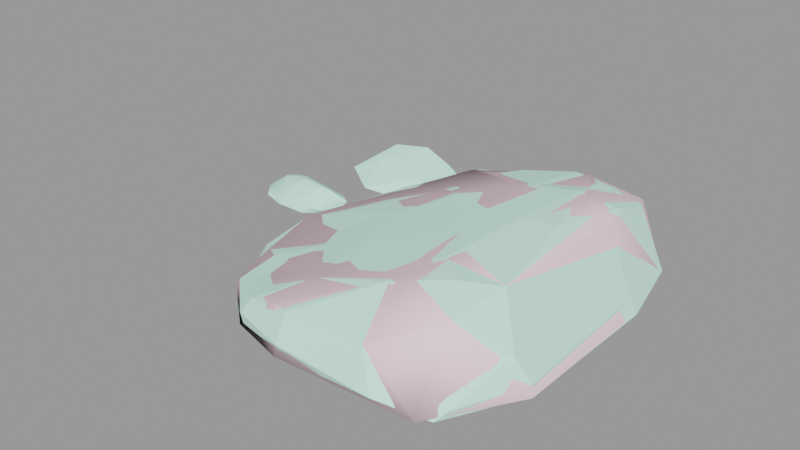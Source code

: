# Source: rock_worn_cluster001.blend  (saved by Blender 2.92.15; exported with 4.5.12 LTS)
import bpy
from mathutils import Matrix  # noqa: F401  (used for matrix-valued properties, if any)

bpy.ops.wm.read_factory_settings(use_empty=True)
scene = bpy.context.scene
scene.name = 'rock_worn_cluster001.qc'

# ---- collections
col_rock_worn_cluster001 = bpy.data.collections.new('rock_worn_cluster001'); scene.collection.children.link(col_rock_worn_cluster001)

# ---- materials (node trees are filled in below, after node groups)
mat_rock_worn001 = bpy.data.materials.new('rock_worn001')
mat_rock_worn001.use_transparent_shadow = False
mat_rock_worn001.diffuse_color = (0.6133, 0.995, 0.8139, 1.0)
mat_phy = bpy.data.materials.new('  phy')
mat_phy.use_transparent_shadow = False
mat_phy.diffuse_color = (0.9765, 0.7153, 0.7814, 1.0)

# ---- material node trees

# ---- meshes
me_rock_worn_cluster001 = bpy.data.meshes.new('rock_worn_cluster001')
me_rock_worn_cluster001.from_pydata([(16.74, -2.145, 0.1327), (15.59, 3.8, 0.1429), (18.19, 1.288, 1.087), (9.047, 12.11, 1.579), (8.844, 9.512, 0.08342), (3.304, 10.5, 1.031), (11.72, 9.756, 0.1264), (-6.968, 2.212, -0.09019), (-7.498, 1.025, -0.1557), (-7.294, 2.626, -0.09342), (-6.954, 1.717, -0.09485), (-7.529, 0.245, 0.4065), (-8.961, -0.08464, -0.1268), (-7.044, 0.56, 0.4635), (-6.74, 0.9679, 0.6584), (-6.5, 2.27, 0.699), (-8.235, 0.7824, 1.151), (-8.54, 0.226, 0.4103), (-11.41, 0.3018, 0.1234), (-11.21, -0.1966, -0.03164), (4.737, 8.738, 0.009407), (-12.38, 3.238, -0.02046), (12.93, 10.73, 3.829), (8.893, 11.97, 3.343), (8.819, 8.906, 5.241), (2.879, -2.468, 4.667), (6.28, -1.414, 5.59), (4.665, 0.6734, 5.181), (4.605, -9.383, 5.149), (8.781, 3.629, 6.114), (8.565, -2.085, 6.124), (12.36, 3.39, 6.838), (11.48, -2.07, 6.783), (8.434, -6.135, 6.075), (10.95, -8.325, 6.641), (8.126, -10.59, 5.995), (9.85, -12.31, 6.356), (5.093, -13.11, 5.213), (1.91, -8.272, 4.277), (1.809, -2.604, 4.307), (0.2313, -5.707, 3.717), (-2.411, -2.674, 3.013), (-2.305, -6.895, 2.664), (-5.557, -2.801, 1.701), (-4.313, -8.059, 2.017), (14.19, -1.82, 7.04), (16.99, 6.73, 1.334), (17.67, 1.351, 1.975), (16.53, 1.661, 3.898), (2.928, 2.395, 4.548), (0.6784, 3.027, 3.636), (2.804, 6.834, 4.002), (4.954, 8.166, 4.505), (-2.032, 3.876, 2.674), (-3.118, 3.122, 0.6561), (-5.898, -2.662, 0.5208), (1.717, 9.314, 0.4179), (2.498, 7.583, 0.08177), (-2.637, -2.484, 0.0383), (6.537, -12.96, 0.559), (10.68, -12.65, 0.4522), (6.36, -17.02, 2.245), (15.69, -15.55, 1.551), (-6.009, 11.28, 2.197), (-8.234, 8.312, 1.619), (-6.462, 8.866, 1.618), (-8.403, 10.33, 2.146), (-10.18, 7.17, 0.7599), (0.4871, -10.81, 3.675), (2.53, -11.82, 4.287), (-1.37, -9.952, 3.145), (15.42, -9.016, 6.646), (14.52, 4.76, 5.763), (14.16, 8.523, 4.52), (11.29, 8.085, 5.484), (17.24, -10.58, 3.762), (18.23, -10.21, 2.158), (-5.709, 13.08, 0.4579), (-10.27, 9.283, 0.8012), (-9.674, 8.271, -0.02124), (-9.947, 10.04, 0.6277), (-9.076, 9.547, -0.03733), (-9.485, 10.83, 0.5933), (-8.109, 11.03, -0.0436), (-8.62, 11.7, 0.6113), (-6.308, 12.37, 0.07899), (-7.974, 12.44, 0.7897), (-7.526, 5.433, 0.3522), (-3.538, 6.425, -0.1115), (-4.544, 7.868, 1.121), (-2.149, 8.09, 0.7164), (10.55, -7.151, -0.04764), (3.32, -6.996, -0.06506), (8.029, 1.561, -0.006049), (12.59, 2.708, -0.08117), (13.78, 8.355, 0.1692), (15.5, -9.724, 0.3338), (13.79, -12.03, 0.4552), (-1.209, -8.791, 0.1875), (0.3623, -11.24, 0.5317), (2.634, -11.84, 0.4954), (-13.16, 0.5198, -0.1212), (-13.79, 2.582, 0.09992), (-12.59, 2.18, 1.11), (-12.68, 3.606, 0.6336), (-11.15, 3.039, 1.034), (-10.48, 2.082, 1.446), (-10.97, 1.296, 1.142), (-10.94, 4.315, -0.275), (-7.917, 3.398, 0.3129), (-9.474, 7.507, -0.04739), (-8.818, 6.972, -0.07383), (-2.982, 8.777, 0.001087), (14.69, 8.788, 0.6141), (-3.666, 10.81, 1.594), (-1.93, 10.89, 0.3561), (-4.362, 12.62, 0.1517), (-3.233, 11.27, 0.13), (-5.134, -7.945, 0.8266), (2.39, -16.22, 2.187), (-1.423, -12.98, 2.126), (6.066, -17.34, 3.171), (2.305, -15.43, 3.868), (-1.452, -13.02, 2.709), (4.269, 10.07, 3.144), (1.118, 8.543, 3.344), (3.243, 10.42, 2.279), (-3.743, 11.84, 0.7045), (3.701, 1.047, -0.1945), (-7.869, 1.717, 1.478), (18.21, -9.943, 1.267), (16.14, -14.8, 2.06), (12.74, -17.17, 2.607), (11.46, -16.19, 4.877), (5.89, -16.33, 4.756), (-13.56, 1.207, 0.2922), (12.95, -10.51, 6.811), (1.322, 9.161, 1.645), (12.71, 11.44, 1.634), (-2.894, -9.877, 1.576), (14.7, -12.72, 5.937), (14.87, -13.5, 3.929), (15.53, 8.161, 1.733), (12.83, 11.25, 2.737), (2.05, -16.22, 3.188)], [], [(0, 1, 2), (3, 4, 5), (4, 3, 6), (7, 8, 9), (7, 10, 8), (11, 12, 8), (8, 13, 11), (13, 8, 10), (10, 14, 13), (14, 10, 15), (14, 15, 16), (16, 13, 14), (16, 11, 13), (16, 17, 11), (16, 18, 17), (18, 19, 17), (17, 19, 12), (12, 11, 17), (20, 5, 4), (9, 19, 21), (9, 8, 19), (12, 19, 8), (22, 23, 24), (25, 26, 27), (28, 26, 25), (26, 29, 27), (29, 26, 30), (31, 29, 30), (32, 31, 30), (33, 32, 30), (34, 32, 33), (34, 33, 35), (36, 34, 35), (36, 35, 37), (28, 37, 35), (33, 28, 35), (28, 33, 26), (26, 33, 30), (28, 38, 37), (28, 25, 38), (39, 38, 25), (38, 39, 40), (39, 41, 40), (41, 42, 40), (41, 43, 42), (44, 42, 43), (32, 45, 31), (46, 47, 2), (47, 46, 48), (49, 50, 41), (51, 50, 49), (52, 49, 29), (52, 51, 49), (29, 49, 27), (41, 39, 49), (49, 39, 27), (39, 25, 27), (43, 53, 54), (54, 55, 43), (56, 57, 54), (58, 54, 57), (58, 55, 54), (59, 60, 61), (60, 62, 61), (63, 64, 65), (63, 66, 64), (64, 66, 67), (68, 69, 38), (38, 70, 68), (48, 45, 71), (45, 48, 72), (31, 72, 73), (73, 74, 31), (48, 75, 76), (71, 75, 48), (76, 47, 48), (63, 77, 66), (44, 38, 42), (70, 38, 44), (78, 79, 67), (79, 78, 80), (80, 81, 79), (81, 80, 82), (82, 83, 81), (83, 82, 84), (84, 85, 83), (85, 84, 86), (86, 77, 85), (86, 66, 77), (66, 86, 84), (66, 84, 82), (66, 82, 80), (66, 80, 78), (78, 67, 66), (87, 88, 89), (89, 88, 90), (64, 67, 87), (91, 92, 93), (94, 91, 93), (93, 4, 94), (4, 6, 94), (6, 95, 94), (95, 1, 94), (1, 0, 94), (96, 97, 91), (97, 60, 91), (98, 92, 99), (100, 99, 92), (100, 92, 59), (59, 92, 91), (60, 59, 91), (19, 101, 21), (102, 21, 101), (102, 103, 104), (104, 103, 105), (105, 103, 106), (106, 103, 107), (21, 108, 9), (108, 109, 9), (110, 111, 67), (111, 87, 67), (110, 85, 111), (111, 85, 112), (83, 85, 81), (81, 85, 110), (112, 88, 111), (88, 87, 111), (1, 113, 2), (89, 114, 65), (65, 114, 63), (115, 90, 112), (58, 98, 55), (85, 116, 112), (116, 117, 112), (116, 85, 77), (55, 98, 118), (110, 79, 81), (43, 41, 50), (110, 67, 79), (100, 119, 99), (59, 61, 100), (119, 120, 99), (87, 89, 64), (64, 89, 65), (63, 114, 77), (61, 119, 100), (115, 114, 90), (90, 114, 89), (117, 115, 112), (119, 61, 121), (88, 112, 90), (38, 69, 37), (37, 69, 122), (123, 122, 69), (42, 38, 40), (124, 125, 51), (115, 117, 116), (124, 23, 126), (116, 127, 115), (127, 114, 115), (127, 77, 114), (77, 127, 116), (58, 57, 128), (57, 20, 128), (4, 93, 20), (20, 93, 128), (97, 96, 62), (107, 129, 106), (107, 16, 129), (129, 16, 15), (96, 130, 62), (107, 18, 16), (96, 0, 130), (109, 108, 105), (105, 108, 104), (129, 15, 109), (0, 2, 130), (102, 104, 21), (130, 2, 47), (101, 19, 18), (60, 97, 62), (7, 15, 10), (62, 131, 132), (109, 105, 129), (129, 105, 106), (107, 103, 18), (132, 121, 61), (108, 21, 104), (133, 134, 121), (7, 9, 15), (9, 109, 15), (101, 135, 102), (135, 103, 102), (135, 18, 103), (18, 135, 101), (34, 36, 136), (43, 50, 53), (22, 74, 73), (125, 137, 53), (6, 138, 95), (51, 125, 50), (53, 50, 125), (139, 44, 118), (138, 113, 95), (43, 55, 118), (3, 138, 6), (76, 75, 131), (138, 3, 23), (75, 71, 140), (57, 56, 20), (141, 75, 140), (56, 5, 20), (48, 46, 72), (5, 56, 137), (73, 72, 46), (98, 58, 92), (128, 92, 58), (96, 91, 0), (0, 91, 94), (93, 92, 128), (142, 73, 46), (1, 95, 113), (2, 113, 46), (75, 141, 131), (113, 142, 46), (99, 120, 98), (23, 3, 126), (3, 5, 126), (137, 126, 5), (120, 139, 98), (23, 143, 138), (98, 139, 118), (143, 23, 22), (139, 120, 123), (142, 143, 22), (70, 123, 68), (68, 123, 69), (44, 43, 118), (142, 22, 73), (144, 123, 120), (29, 31, 74), (120, 119, 144), (74, 24, 29), (124, 126, 125), (126, 137, 125), (76, 131, 62), (71, 45, 34), (32, 34, 45), (71, 34, 136), (62, 130, 76), (140, 71, 136), (53, 137, 54), (36, 140, 136), (137, 56, 54), (121, 134, 144), (134, 122, 144), (144, 122, 123), (132, 131, 133), (121, 132, 133), (131, 141, 133), (134, 133, 36), (134, 37, 122), (36, 37, 134), (45, 72, 31), (36, 133, 141), (29, 24, 52), (141, 140, 36), (24, 74, 22), (61, 62, 132), (143, 142, 113), (47, 76, 130), (113, 138, 143), (52, 24, 124), (24, 23, 124), (52, 124, 51), (123, 70, 139), (121, 144, 119), (70, 44, 139)])
me_rock_worn_cluster001.polygons.foreach_set('use_smooth', [True] * 278)
_k = set([(0, 1), (0, 2), (0, 94), (0, 96), (0, 130), (1, 2), (1, 95), (1, 113), (2, 46), (2, 47), (2, 113), (2, 130), (3, 5), (3, 6), (3, 23), (3, 138), (4, 5), (4, 6), (4, 20), (4, 93), (5, 20), (5, 56), (5, 126), (5, 137), (6, 94), (6, 95), (6, 138), (7, 9), (7, 10), (7, 15), (8, 9), (8, 10), (8, 12), (9, 21), (9, 109), (10, 15), (11, 13), (11, 17), (12, 19), (15, 16), (15, 109), (15, 129), (16, 18), (16, 107), (18, 19), (18, 101), (18, 103), (18, 107), (19, 21), (19, 101), (20, 56), (20, 57), (20, 128), (21, 102), (21, 104), (21, 108), (22, 23), (22, 24), (22, 73), (22, 74), (22, 142), (22, 143), (23, 24), (23, 124), (23, 126), (23, 138), (23, 143), (24, 29), (24, 52), (24, 74), (25, 27), (25, 28), (25, 39), (26, 27), (26, 30), (27, 29), (27, 39), (28, 37), (29, 31), (29, 49), (29, 52), (29, 74), (31, 32), (31, 45), (31, 72), (31, 74), (32, 34), (32, 45), (34, 36), (34, 71), (34, 136), (36, 37), (36, 133), (36, 134), (36, 136), (36, 140), (36, 141), (37, 38), (37, 122), (37, 134), (38, 39), (38, 40), (38, 42), (38, 69), (38, 70), (39, 40), (39, 41), (40, 41), (40, 42), (41, 43), (41, 49), (41, 50), (42, 44), (43, 44), (43, 50), (43, 53), (43, 55), (43, 118), (44, 70), (44, 118), (44, 139), (45, 71), (45, 72), (46, 48), (46, 72), (46, 73), (46, 113), (46, 142), (47, 48), (47, 76), (47, 130), (48, 71), (48, 72), (48, 76), (49, 51), (50, 51), (50, 53), (51, 52), (51, 124), (51, 125), (52, 124), (53, 54), (53, 125), (53, 137), (54, 55), (54, 56), (54, 137), (55, 58), (55, 98), (55, 118), (56, 57), (56, 137), (57, 58), (58, 98), (58, 128), (59, 60), (59, 61), (59, 91), (59, 100), (60, 62), (60, 91), (60, 97), (61, 62), (61, 100), (61, 119), (61, 121), (61, 132), (62, 76), (62, 96), (62, 97), (62, 130), (62, 131), (62, 132), (63, 64), (63, 65), (63, 66), (63, 77), (63, 114), (64, 65), (64, 67), (64, 87), (65, 89), (66, 67), (66, 77), (67, 79), (67, 87), (67, 110), (68, 69), (68, 70), (69, 123), (70, 123), (70, 139), (71, 75), (71, 136), (71, 140), (72, 73), (73, 74), (73, 142), (75, 76), (75, 131), (75, 140), (75, 141), (76, 130), (76, 131), (77, 85), (77, 114), (77, 116), (79, 81), (79, 110), (80, 82), (81, 83), (81, 110), (82, 84), (83, 85), (85, 110), (85, 112), (85, 116), (87, 88), (87, 89), (87, 111), (88, 90), (88, 112), (89, 90), (89, 114), (90, 112), (90, 115), (91, 92), (91, 94), (91, 96), (92, 93), (92, 98), (92, 128), (93, 128), (95, 113), (95, 138), (96, 97), (96, 130), (98, 99), (98, 118), (98, 120), (98, 139), (99, 100), (99, 119), (99, 120), (100, 119), (101, 135), (102, 103), (102, 104), (103, 105), (103, 107), (104, 105), (104, 108), (105, 106), (105, 109), (106, 107), (106, 129), (107, 129), (108, 109), (109, 129), (110, 111), (111, 112), (112, 115), (112, 117), (113, 138), (113, 142), (113, 143), (114, 115), (115, 117), (116, 117), (116, 127), (118, 139), (119, 120), (119, 121), (119, 144), (120, 123), (120, 139), (120, 144), (121, 132), (121, 133), (121, 134), (121, 144), (122, 123), (122, 134), (122, 144), (123, 139), (123, 144), (124, 125), (124, 126), (125, 137), (126, 137), (131, 132), (131, 133), (131, 141), (132, 133), (133, 134), (133, 141), (136, 140), (138, 143), (140, 141), (142, 143)])
me_rock_worn_cluster001.attributes.new('sharp_edge', 'BOOLEAN', 'EDGE').data.foreach_set('value', [ (min(e.vertices), max(e.vertices)) in _k for e in me_rock_worn_cluster001.edges])
_uv = me_rock_worn_cluster001.uv_layers.new(name='UVMap')
_uv.uv.foreach_set('vector', [0.3134, 0.8991, 0.2635, 0.8236, 0.3172, 0.8528, 0.3442, 0.64, 0.3238, 0.5803, 0.4317, 0.6061, 0.3238, 0.5803, 0.3442, 0.64, 0.2661, 0.645, 0.7436, 0.04606, 0.7703, 0.03711, 0.7416, 0.0563, 0.7436, 0.04606, 0.7512, 0.03901, 0.7703, 0.03711, 0.6323, 0.07538, 0.5865, 0.103, 0.6128, 0.04154, 0.6128, 0.04154, 0.6416, 0.06217, 0.6323, 0.07538, 0.6416, 0.06217, 0.6128, 0.04154, 0.6569, 0.02476, 0.6569, 0.02476, 0.6529, 0.05391, 0.6416, 0.06217, 0.6529, 0.05391, 0.6569, 0.02476, 0.6811, 0.06105, 0.6529, 0.05391, 0.6811, 0.06105, 0.6522, 0.09162, 0.6522, 0.09162, 0.6416, 0.06217, 0.6529, 0.05391, 0.6522, 0.09162, 0.6323, 0.07538, 0.6416, 0.06217, 0.6522, 0.09162, 0.6188, 0.09926, 0.6323, 0.07538, 0.6522, 0.09162, 0.6146, 0.1655, 0.6188, 0.09926, 0.6146, 0.1655, 0.5986, 0.1598, 0.6188, 0.09926, 0.6188, 0.09926, 0.5986, 0.1598, 0.5865, 0.103, 0.5865, 0.103, 0.6323, 0.07538, 0.6188, 0.09926, 0.4128, 0.5532, 0.4317, 0.6061, 0.3238, 0.5803, 0.7416, 0.0563, 0.8411, 0.07402, 0.8021, 0.1371, 0.7416, 0.0563, 0.7703, 0.03711, 0.8411, 0.07402, 0.8084, 0.04307, 0.8411, 0.07402, 0.7703, 0.03711, 0.3633, 0.734, 0.3783, 0.6975, 0.4091, 0.74, 0.494, 0.7776, 0.4668, 0.7836, 0.4679, 0.7647, 0.5032, 0.8268, 0.4668, 0.7836, 0.494, 0.7776, 0.4668, 0.7836, 0.4328, 0.77, 0.4679, 0.7647, 0.4328, 0.77, 0.4668, 0.7836, 0.457, 0.7954, 0.4197, 0.7856, 0.4328, 0.77, 0.457, 0.7954, 0.443, 0.8046, 0.4197, 0.7856, 0.457, 0.7954, 0.4689, 0.8171, 0.443, 0.8046, 0.457, 0.7954, 0.4632, 0.8318, 0.443, 0.8046, 0.4689, 0.8171, 0.4632, 0.8318, 0.4689, 0.8171, 0.4831, 0.8402, 0.478, 0.8539, 0.4632, 0.8318, 0.4831, 0.8402, 0.478, 0.8539, 0.4831, 0.8402, 0.5098, 0.8531, 0.5032, 0.8268, 0.5098, 0.8531, 0.4831, 0.8402, 0.4689, 0.8171, 0.5032, 0.8268, 0.4831, 0.8402, 0.5032, 0.8268, 0.4689, 0.8171, 0.4668, 0.7836, 0.4668, 0.7836, 0.4689, 0.8171, 0.457, 0.7954, 0.5032, 0.8268, 0.52, 0.8123, 0.5098, 0.8531, 0.5032, 0.8268, 0.494, 0.7776, 0.52, 0.8123, 0.5007, 0.7744, 0.52, 0.8123, 0.494, 0.7776, 0.52, 0.8123, 0.5007, 0.7744, 0.5257, 0.7883, 0.5007, 0.7744, 0.5356, 0.7565, 0.5257, 0.7883, 0.5356, 0.7565, 0.5552, 0.786, 0.5257, 0.7883, 0.5356, 0.7565, 0.5699, 0.7409, 0.5552, 0.786, 0.5775, 0.7874, 0.5552, 0.786, 0.5699, 0.7409, 0.443, 0.8046, 0.4308, 0.8084, 0.4197, 0.7856, 0.3087, 0.785, 0.337, 0.8391, 0.3172, 0.8528, 0.337, 0.8391, 0.3087, 0.785, 0.3713, 0.8167, 0.4724, 0.7445, 0.4883, 0.7285, 0.5356, 0.7565, 0.455, 0.7128, 0.4883, 0.7285, 0.4724, 0.7445, 0.4362, 0.7195, 0.4724, 0.7445, 0.4328, 0.77, 0.4362, 0.7195, 0.455, 0.7128, 0.4724, 0.7445, 0.4328, 0.77, 0.4724, 0.7445, 0.4679, 0.7647, 0.5356, 0.7565, 0.5007, 0.7744, 0.4724, 0.7445, 0.4724, 0.7445, 0.5007, 0.7744, 0.4679, 0.7647, 0.5007, 0.7744, 0.494, 0.7776, 0.4679, 0.7647, 0.5699, 0.7409, 0.51, 0.7076, 0.5531, 0.6825, 0.5531, 0.6825, 0.5916, 0.7266, 0.5699, 0.7409, 0.4899, 0.6039, 0.5289, 0.597, 0.5531, 0.6825, 0.6161, 0.6945, 0.5531, 0.6825, 0.5289, 0.597, 0.6161, 0.6945, 0.5916, 0.7266, 0.5531, 0.6825, 0.5576, 0.9632, 0.4959, 0.9819, 0.5311, 0.923, 0.4959, 0.9819, 0.4473, 0.9437, 0.5311, 0.923, 0.3607, 0.1517, 0.3657, 0.1188, 0.3777, 0.1375, 0.3607, 0.1517, 0.3529, 0.1339, 0.3657, 0.1188, 0.3657, 0.1188, 0.3529, 0.1339, 0.3624, 0.07903, 0.5412, 0.828, 0.527, 0.8408, 0.52, 0.8123, 0.52, 0.8123, 0.5546, 0.8143, 0.5412, 0.828, 0.3713, 0.8167, 0.4308, 0.8084, 0.4495, 0.8456, 0.4308, 0.8084, 0.3713, 0.8167, 0.3997, 0.7839, 0.4197, 0.7856, 0.3997, 0.7839, 0.3739, 0.7587, 0.3739, 0.7587, 0.4004, 0.7551, 0.4197, 0.7856, 0.3713, 0.8167, 0.4212, 0.8848, 0.4003, 0.9074, 0.4495, 0.8456, 0.4212, 0.8848, 0.3713, 0.8167, 0.4003, 0.9074, 0.337, 0.8391, 0.3713, 0.8167, 0.3607, 0.1517, 0.3243, 0.1791, 0.3529, 0.1339, 0.5775, 0.7874, 0.52, 0.8123, 0.5552, 0.786, 0.5546, 0.8143, 0.52, 0.8123, 0.5775, 0.7874, 0.3409, 0.09629, 0.3374, 0.06442, 0.3624, 0.07903, 0.3374, 0.06442, 0.3409, 0.09629, 0.3307, 0.1052, 0.3307, 0.1052, 0.3063, 0.08342, 0.3374, 0.06442, 0.3063, 0.08342, 0.3307, 0.1052, 0.3247, 0.1176, 0.3247, 0.1176, 0.2891, 0.1261, 0.3063, 0.08342, 0.2891, 0.1261, 0.3247, 0.1176, 0.3203, 0.1338, 0.3203, 0.1338, 0.2979, 0.1724, 0.2891, 0.1261, 0.2979, 0.1724, 0.3203, 0.1338, 0.3229, 0.15, 0.3229, 0.15, 0.3243, 0.1791, 0.2979, 0.1724, 0.3229, 0.15, 0.3529, 0.1339, 0.3243, 0.1791, 0.3529, 0.1339, 0.3229, 0.15, 0.3203, 0.1338, 0.3529, 0.1339, 0.3203, 0.1338, 0.3247, 0.1176, 0.3529, 0.1339, 0.3247, 0.1176, 0.3307, 0.1052, 0.3529, 0.1339, 0.3307, 0.1052, 0.3409, 0.09629, 0.3409, 0.09629, 0.3624, 0.07903, 0.3529, 0.1339, 0.4196, 0.08887, 0.4634, 0.1363, 0.4089, 0.1501, 0.4089, 0.1501, 0.4634, 0.1363, 0.4346, 0.1872, 0.3657, 0.1188, 0.3624, 0.07903, 0.4196, 0.08887, 0.6864, 0.577, 0.6623, 0.6421, 0.6064, 0.5747, 0.6113, 0.53, 0.6864, 0.577, 0.6064, 0.5747, 0.6064, 0.5747, 0.5428, 0.5446, 0.6113, 0.53, 0.5428, 0.5446, 0.5498, 0.5176, 0.6113, 0.53, 0.5498, 0.5176, 0.5679, 0.5026, 0.6113, 0.53, 0.5679, 0.5026, 0.6116, 0.4991, 0.6113, 0.53, 0.6116, 0.4991, 0.6648, 0.5061, 0.6113, 0.53, 0.7242, 0.5391, 0.7383, 0.5614, 0.6864, 0.577, 0.7383, 0.5614, 0.7339, 0.5917, 0.6864, 0.577, 0.6633, 0.6888, 0.6623, 0.6421, 0.6903, 0.6825, 0.7021, 0.6632, 0.6903, 0.6825, 0.6623, 0.6421, 0.7021, 0.6632, 0.6623, 0.6421, 0.7239, 0.6307, 0.7239, 0.6307, 0.6623, 0.6421, 0.6864, 0.577, 0.7339, 0.5917, 0.7239, 0.6307, 0.6864, 0.577, 0.8411, 0.07402, 0.8572, 0.1113, 0.8021, 0.1371, 0.8318, 0.1502, 0.8021, 0.1371, 0.8572, 0.1113, 0.7012, 0.2308, 0.6841, 0.1605, 0.715, 0.1713, 0.715, 0.1713, 0.6841, 0.1605, 0.6969, 0.1402, 0.6969, 0.1402, 0.6841, 0.1605, 0.6766, 0.1287, 0.6766, 0.1287, 0.6841, 0.1605, 0.6644, 0.1381, 0.8021, 0.1371, 0.7632, 0.1322, 0.7416, 0.0563, 0.7632, 0.1322, 0.7206, 0.07732, 0.7416, 0.0563, 0.3597, 0.05251, 0.3886, 0.05348, 0.3624, 0.07903, 0.3886, 0.05348, 0.4196, 0.08887, 0.3624, 0.07903, 0.4416, 0.05045, 0.5191, 0.05838, 0.4387, 0.06252, 0.4387, 0.06252, 0.5191, 0.05838, 0.4936, 0.1253, 0.4925, 0.04379, 0.5191, 0.05838, 0.4688, 0.04176, 0.4688, 0.04176, 0.5191, 0.05838, 0.4416, 0.05045, 0.4936, 0.1253, 0.4634, 0.1363, 0.4387, 0.06252, 0.4634, 0.1363, 0.4196, 0.08887, 0.4387, 0.06252, 0.2635, 0.8236, 0.271, 0.7418, 0.3172, 0.8528, 0.4089, 0.1501, 0.3712, 0.1751, 0.3777, 0.1375, 0.3777, 0.1375, 0.3712, 0.1751, 0.3607, 0.1517, 0.5281, 0.1263, 0.498, 0.1554, 0.4936, 0.1253, 0.6161, 0.6945, 0.6472, 0.8034, 0.5916, 0.7266, 0.5191, 0.05838, 0.5334, 0.08177, 0.4936, 0.1253, 0.5334, 0.08177, 0.523, 0.1055, 0.4936, 0.1253, 0.3244, 0.2141, 0.2979, 0.1724, 0.3243, 0.1791, 0.5916, 0.7266, 0.6472, 0.8034, 0.5991, 0.7805, 0.3597, 0.05251, 0.3374, 0.06442, 0.3063, 0.08342, 0.5699, 0.7409, 0.5356, 0.7565, 0.4883, 0.7285, 0.3597, 0.05251, 0.3624, 0.07903, 0.3374, 0.06442, 0.6072, 0.9196, 0.5553, 0.8925, 0.6265, 0.8696, 0.5576, 0.9632, 0.5311, 0.923, 0.6072, 0.9196, 0.5553, 0.8925, 0.5753, 0.8487, 0.6265, 0.8696, 0.4196, 0.08887, 0.4089, 0.1501, 0.3657, 0.1188, 0.3657, 0.1188, 0.4089, 0.1501, 0.3777, 0.1375, 0.3607, 0.1517, 0.3712, 0.1751, 0.3243, 0.1791, 0.5311, 0.923, 0.5553, 0.8925, 0.6072, 0.9196, 0.3964, 0.2347, 0.3712, 0.1751, 0.4346, 0.1872, 0.4346, 0.1872, 0.3712, 0.1751, 0.4089, 0.1501, 0.523, 0.1055, 0.5281, 0.1263, 0.4936, 0.1253, 0.5553, 0.8925, 0.5311, 0.923, 0.5334, 0.9179, 0.4634, 0.1363, 0.4936, 0.1253, 0.498, 0.1554, 0.52, 0.8123, 0.527, 0.8408, 0.5098, 0.8531, 0.5098, 0.8531, 0.527, 0.8408, 0.5383, 0.8684, 0.5663, 0.8434, 0.5383, 0.8684, 0.527, 0.8408, 0.5552, 0.786, 0.52, 0.8123, 0.5257, 0.7883, 0.4288, 0.68, 0.4587, 0.6881, 0.455, 0.7128, 0.5281, 0.1263, 0.523, 0.1055, 0.5334, 0.08177, 0.4288, 0.68, 0.3783, 0.6975, 0.4392, 0.6501, 0.3244, 0.2141, 0.3552, 0.201, 0.3964, 0.2347, 0.3552, 0.201, 0.3712, 0.1751, 0.3964, 0.2347, 0.3552, 0.201, 0.3243, 0.1791, 0.3712, 0.1751, 0.3243, 0.1791, 0.3552, 0.201, 0.3244, 0.2141, 0.6161, 0.6945, 0.5289, 0.597, 0.597, 0.6156, 0.5289, 0.597, 0.5364, 0.5844, 0.597, 0.6156, 0.5428, 0.5446, 0.6064, 0.5747, 0.5364, 0.5844, 0.5364, 0.5844, 0.6064, 0.5747, 0.597, 0.6156, 0.4363, 0.9806, 0.38, 0.9588, 0.4473, 0.9437, 0.6644, 0.1381, 0.6661, 0.09133, 0.6766, 0.1287, 0.6644, 0.1381, 0.6522, 0.09162, 0.6661, 0.09133, 0.6661, 0.09133, 0.6522, 0.09162, 0.6811, 0.06105, 0.38, 0.9588, 0.3904, 0.9228, 0.4473, 0.9437, 0.6644, 0.1381, 0.6146, 0.1655, 0.6522, 0.09162, 0.38, 0.9588, 0.3134, 0.8991, 0.3904, 0.9228, 0.7206, 0.07732, 0.7632, 0.1322, 0.6969, 0.1402, 0.6969, 0.1402, 0.7632, 0.1322, 0.715, 0.1713, 0.6661, 0.09133, 0.6811, 0.06105, 0.7206, 0.07732, 0.3134, 0.8991, 0.3172, 0.8528, 0.3904, 0.9228, 0.7012, 0.2308, 0.715, 0.1713, 0.7491, 0.1858, 0.3904, 0.9228, 0.3172, 0.8528, 0.337, 0.8391, 0.6212, 0.2195, 0.5986, 0.1598, 0.6146, 0.1655, 0.4959, 0.9819, 0.4363, 0.9806, 0.4473, 0.9437, 0.6832, 0.02706, 0.6811, 0.06105, 0.6569, 0.02476, 0.4473, 0.9437, 0.441, 0.9288, 0.4741, 0.9233, 0.7206, 0.07732, 0.6969, 0.1402, 0.6661, 0.09133, 0.6661, 0.09133, 0.6969, 0.1402, 0.6766, 0.1287, 0.6644, 0.1381, 0.6841, 0.1605, 0.6146, 0.1655, 0.4741, 0.9233, 0.5334, 0.9179, 0.5311, 0.923, 0.7632, 0.1322, 0.7491, 0.1858, 0.715, 0.1713, 0.4813, 0.8846, 0.5157, 0.8784, 0.5334, 0.9179, 0.6832, 0.02706, 0.7076, 0.03594, 0.6811, 0.06105, 0.7076, 0.03594, 0.7206, 0.07732, 0.6811, 0.06105, 0.6212, 0.2195, 0.6568, 0.207, 0.7012, 0.2308, 0.6568, 0.207, 0.6841, 0.1605, 0.7012, 0.2308, 0.6568, 0.207, 0.6146, 0.1655, 0.6841, 0.1605, 0.6146, 0.1655, 0.6568, 0.207, 0.6212, 0.2195, 0.4632, 0.8318, 0.478, 0.8539, 0.4597, 0.8471, 0.5699, 0.7409, 0.4883, 0.7285, 0.51, 0.7076, 0.3633, 0.734, 0.4004, 0.7551, 0.3739, 0.7587, 0.4587, 0.6881, 0.4721, 0.6428, 0.51, 0.7076, 0.2661, 0.645, 0.316, 0.6943, 0.2447, 0.721, 0.455, 0.7128, 0.4587, 0.6881, 0.4883, 0.7285, 0.51, 0.7076, 0.4883, 0.7285, 0.4587, 0.6881, 0.5932, 0.8089, 0.5775, 0.7874, 0.5991, 0.7805, 0.316, 0.6943, 0.271, 0.7418, 0.2447, 0.721, 0.5699, 0.7409, 0.5916, 0.7266, 0.5991, 0.7805, 0.3442, 0.64, 0.316, 0.6943, 0.2661, 0.645, 0.4003, 0.9074, 0.4212, 0.8848, 0.441, 0.9288, 0.316, 0.6943, 0.3442, 0.64, 0.3783, 0.6975, 0.4212, 0.8848, 0.4495, 0.8456, 0.4543, 0.8639, 0.5289, 0.597, 0.4899, 0.6039, 0.4128, 0.5532, 0.4499, 0.8926, 0.4212, 0.8848, 0.4543, 0.8639, 0.4899, 0.6039, 0.4317, 0.6061, 0.4128, 0.5532, 0.3713, 0.8167, 0.3087, 0.785, 0.3997, 0.7839, 0.4317, 0.6061, 0.4899, 0.6039, 0.4721, 0.6428, 0.3739, 0.7587, 0.3997, 0.7839, 0.3087, 0.785, 0.6633, 0.6888, 0.6161, 0.6945, 0.6623, 0.6421, 0.597, 0.6156, 0.6623, 0.6421, 0.6161, 0.6945, 0.7242, 0.5391, 0.6864, 0.577, 0.6648, 0.5061, 0.6648, 0.5061, 0.6864, 0.577, 0.6113, 0.53, 0.6064, 0.5747, 0.6623, 0.6421, 0.597, 0.6156, 0.3123, 0.7624, 0.3739, 0.7587, 0.3087, 0.785, 0.2635, 0.8236, 0.2447, 0.721, 0.271, 0.7418, 0.3172, 0.8528, 0.271, 0.7418, 0.3087, 0.785, 0.4212, 0.8848, 0.4499, 0.8926, 0.441, 0.9288, 0.271, 0.7418, 0.3123, 0.7624, 0.3087, 0.785, 0.6265, 0.8696, 0.5753, 0.8487, 0.6472, 0.8034, 0.3783, 0.6975, 0.3442, 0.64, 0.4392, 0.6501, 0.3442, 0.64, 0.4317, 0.6061, 0.4392, 0.6501, 0.4721, 0.6428, 0.4392, 0.6501, 0.4317, 0.6061, 0.5753, 0.8487, 0.5932, 0.8089, 0.6472, 0.8034, 0.3783, 0.6975, 0.3433, 0.7176, 0.316, 0.6943, 0.6472, 0.8034, 0.5932, 0.8089, 0.5991, 0.7805, 0.3433, 0.7176, 0.3783, 0.6975, 0.3633, 0.734, 0.5932, 0.8089, 0.5753, 0.8487, 0.5663, 0.8434, 0.3123, 0.7624, 0.3433, 0.7176, 0.3633, 0.734, 0.5546, 0.8143, 0.5663, 0.8434, 0.5412, 0.828, 0.5412, 0.828, 0.5663, 0.8434, 0.527, 0.8408, 0.5775, 0.7874, 0.5699, 0.7409, 0.5991, 0.7805, 0.3123, 0.7624, 0.3633, 0.734, 0.3739, 0.7587, 0.5445, 0.8791, 0.5663, 0.8434, 0.5753, 0.8487, 0.4328, 0.77, 0.4197, 0.7856, 0.4004, 0.7551, 0.5753, 0.8487, 0.5553, 0.8925, 0.5445, 0.8791, 0.4004, 0.7551, 0.4091, 0.74, 0.4328, 0.77, 0.4288, 0.68, 0.4392, 0.6501, 0.4587, 0.6881, 0.4392, 0.6501, 0.4721, 0.6428, 0.4587, 0.6881, 0.4003, 0.9074, 0.441, 0.9288, 0.4473, 0.9437, 0.4495, 0.8456, 0.4308, 0.8084, 0.4632, 0.8318, 0.443, 0.8046, 0.4632, 0.8318, 0.4308, 0.8084, 0.4495, 0.8456, 0.4632, 0.8318, 0.4597, 0.8471, 0.4473, 0.9437, 0.3904, 0.9228, 0.4003, 0.9074, 0.4543, 0.8639, 0.4495, 0.8456, 0.4597, 0.8471, 0.51, 0.7076, 0.4721, 0.6428, 0.5531, 0.6825, 0.478, 0.8539, 0.4543, 0.8639, 0.4597, 0.8471, 0.4721, 0.6428, 0.4899, 0.6039, 0.5531, 0.6825, 0.5334, 0.9179, 0.5157, 0.8784, 0.5445, 0.8791, 0.5157, 0.8784, 0.5383, 0.8684, 0.5445, 0.8791, 0.5445, 0.8791, 0.5383, 0.8684, 0.5663, 0.8434, 0.4741, 0.9233, 0.441, 0.9288, 0.4813, 0.8846, 0.5334, 0.9179, 0.4741, 0.9233, 0.4813, 0.8846, 0.441, 0.9288, 0.4499, 0.8926, 0.4813, 0.8846, 0.5157, 0.8784, 0.4813, 0.8846, 0.478, 0.8539, 0.5157, 0.8784, 0.5098, 0.8531, 0.5383, 0.8684, 0.478, 0.8539, 0.5098, 0.8531, 0.5157, 0.8784, 0.4308, 0.8084, 0.3997, 0.7839, 0.4197, 0.7856, 0.478, 0.8539, 0.4813, 0.8846, 0.4499, 0.8926, 0.4328, 0.77, 0.4091, 0.74, 0.4362, 0.7195, 0.4499, 0.8926, 0.4543, 0.8639, 0.478, 0.8539, 0.4091, 0.74, 0.4004, 0.7551, 0.3633, 0.734, 0.5311, 0.923, 0.4473, 0.9437, 0.4741, 0.9233, 0.3433, 0.7176, 0.3123, 0.7624, 0.271, 0.7418, 0.337, 0.8391, 0.4003, 0.9074, 0.3904, 0.9228, 0.271, 0.7418, 0.316, 0.6943, 0.3433, 0.7176, 0.4362, 0.7195, 0.4091, 0.74, 0.4288, 0.68, 0.4091, 0.74, 0.3783, 0.6975, 0.4288, 0.68, 0.4362, 0.7195, 0.4288, 0.68, 0.455, 0.7128, 0.5663, 0.8434, 0.5546, 0.8143, 0.5932, 0.8089, 0.5334, 0.9179, 0.5445, 0.8791, 0.5553, 0.8925, 0.5546, 0.8143, 0.5775, 0.7874, 0.5932, 0.8089])
me_rock_worn_cluster001.materials.append(mat_rock_worn001)
me_rock_worn_cluster001.use_remesh_fix_poles = True
me_rock_worn_cluster001.use_remesh_preserve_attributes = False
me_rock_worn_cluster001.use_mirror_vertex_groups = False
me_rock_worn_cluster001.update()
me_rock_worn_cluster001.normals_split_custom_set([tuple(v) for v in zip(*[iter([0.4075, 0.08067, -0.9096, 0.4075, 0.08067, -0.9096, 0.4075, 0.08067, -0.9096, -0.05838, 0.5022, -0.8628, -0.05839, 0.5022, -0.8628, -0.05839, 0.5022, -0.8628, -0.05839, 0.5022, -0.8628, -0.05838, 0.5022, -0.8628, -0.02954, 0.5011, -0.8649, 0.07348, 0.02229, -0.997, 0.07338, 0.02233, -0.9971, 0.05104, 0.03236, -0.9982, 0.07348, 0.02229, -0.997, 0.09593, 0.01218, -0.9953, 0.07338, 0.02233, -0.9971, 0.3639, -0.8348, -0.4132, 0.204, -0.9747, 0.09132, 0.4734, -0.4946, -0.7289, 0.4734, -0.4946, -0.7289, 0.6947, -0.7044, -0.1456, 0.3639, -0.8348, -0.4132, 0.6947, -0.7044, -0.1456, 0.4734, -0.4946, -0.7289, 0.7687, -0.2952, -0.5675, 0.7687, -0.2952, -0.5675, 0.8609, -0.4291, 0.2734, 0.6947, -0.7044, -0.1456, 0.8609, -0.4291, 0.2734, 0.7687, -0.2952, -0.5675, 0.9013, -0.1784, 0.3947, 0.8609, -0.4291, 0.2734, 0.9013, -0.1784, 0.3947, 0.184, -0.5759, 0.7966, 0.184, -0.5759, 0.7966, 0.6947, -0.7044, -0.1456, 0.8609, -0.4291, 0.2734, 0.184, -0.5759, 0.7966, 0.1661, -0.7181, 0.6759, 0.6947, -0.7044, -0.1456, 0.184, -0.5759, 0.7966, 0.0015, -0.8105, 0.5858, 0.1661, -0.7181, 0.6759, 0.184, -0.5759, 0.7966, -0.09335, -0.6388, 0.7637, 0.0015, -0.8105, 0.5858, -0.09335, -0.6388, 0.7637, -0.01518, -0.7791, 0.6267, 0.0015, -0.8105, 0.5858, 0.0015, -0.8105, 0.5858, -0.01518, -0.7791, 0.6267, 0.204, -0.9747, 0.09132, 0.204, -0.9747, 0.09132, 0.3639, -0.8348, -0.4132, 0.0015, -0.8105, 0.5858, -0.07027, 0.4579, -0.8862, -0.07027, 0.4579, -0.8862, -0.07027, 0.4579, -0.8862, -0.03144, 0.02173, -0.9993, -0.03555, 0.02504, -0.9991, -0.01454, -0.001726, -0.9999, -0.03144, 0.02173, -0.9993, -0.04602, 0.03837, -0.9982, -0.03555, 0.02504, -0.9991, -0.04389, 0.03186, -0.9985, -0.03555, 0.02504, -0.9991, -0.04602, 0.03837, -0.9982, 0.05933, 0.5246, 0.8493, 0.05933, 0.5246, 0.8493, 0.05933, 0.5246, 0.8493, -0.2622, 0.00175, 0.965, -0.2622, 0.00176, 0.965, -0.2585, -0.01085, 0.9659, -0.2341, -0.001421, 0.9722, -0.2622, 0.00176, 0.965, -0.2622, 0.00175, 0.965, -0.2084, 0.009615, 0.978, -0.2083, 0.00944, 0.978, -0.2298, 0.01282, 0.9732, -0.2083, 0.00944, 0.978, -0.2084, 0.009615, 0.978, -0.2084, 0.009633, 0.978, -0.2085, 0.009552, 0.978, -0.2083, 0.00944, 0.978, -0.2084, 0.009633, 0.978, -0.2216, -0.003808, 0.9751, -0.2085, 0.009552, 0.978, -0.2084, 0.009633, 0.978, -0.2341, -0.001422, 0.9722, -0.2216, -0.003808, 0.9751, -0.2084, 0.009633, 0.978, -0.2151, -0.01046, 0.9765, -0.2216, -0.003808, 0.9751, -0.2341, -0.001422, 0.9722, -0.2151, -0.01046, 0.9765, -0.2341, -0.001422, 0.9722, -0.2341, -0.001449, 0.9722, -0.2346, -0.0194, 0.9719, -0.2151, -0.01046, 0.9765, -0.2341, -0.001449, 0.9722, -0.2346, -0.0194, 0.9719, -0.2341, -0.001449, 0.9722, -0.2344, -0.01956, 0.9719, -0.2341, -0.001421, 0.9722, -0.2344, -0.01956, 0.9719, -0.2341, -0.001449, 0.9722, -0.2341, -0.001422, 0.9722, -0.2341, -0.001421, 0.9722, -0.2341, -0.001449, 0.9722, -0.2341, -0.001421, 0.9722, -0.2341, -0.001422, 0.9722, -0.2622, 0.00176, 0.965, -0.2622, 0.00176, 0.965, -0.2341, -0.001422, 0.9722, -0.2084, 0.009633, 0.978, -0.317, -0.02535, 0.9481, -0.3316, -0.01076, 0.9434, -0.317, -0.02531, 0.9481, -0.317, -0.02535, 0.9481, -0.3137, -0.01139, 0.9495, -0.3316, -0.01076, 0.9434, -0.2925, -0.03296, 0.9557, -0.3316, -0.01076, 0.9434, -0.3137, -0.01139, 0.9495, -0.3316, -0.01076, 0.9434, -0.3316, -0.01076, 0.9434, -0.3316, -0.01076, 0.9434, -0.2925, -0.03296, 0.9557, -0.2925, -0.03296, 0.9557, -0.2925, -0.03296, 0.9557, -0.3473, -0.08573, 0.9338, -0.3473, -0.08572, 0.9338, -0.3473, -0.08573, 0.9338, -0.3473, -0.08573, 0.9338, -0.3433, -0.05209, 0.9378, -0.3473, -0.08572, 0.9338, -0.3433, -0.0521, 0.9378, -0.3473, -0.08572, 0.9338, -0.3433, -0.05209, 0.9378, -0.09499, 0.005291, 0.9955, -0.09499, 0.005291, 0.9955, -0.09499, 0.005291, 0.9955, 0.8555, 0.1665, 0.4903, 0.8555, 0.1665, 0.4903, 0.8555, 0.1665, 0.4903, 0.8555, 0.1665, 0.4903, 0.8555, 0.1665, 0.4903, 0.8596, 0.1662, 0.4832, -0.3525, 0.08921, 0.9315, -0.3525, 0.08924, 0.9315, -0.3525, 0.0892, 0.9315, -0.3481, 0.1049, 0.9316, -0.3525, 0.08924, 0.9315, -0.3525, 0.08921, 0.9315, -0.29, 0.1089, 0.9508, -0.29, 0.1089, 0.9508, -0.2776, 0.1046, 0.955, -0.29, 0.1089, 0.9508, -0.29, 0.1089, 0.9508, -0.29, 0.1089, 0.9508, -0.2776, 0.1046, 0.955, -0.2934, 0.01962, 0.9558, -0.2964, 0.05163, 0.9537, -0.2934, 0.01961, 0.9558, -0.3225, 0.02874, 0.9461, -0.2934, 0.01962, 0.9558, -0.2934, 0.01962, 0.9558, -0.3225, 0.02874, 0.9461, -0.2964, 0.05163, 0.9537, -0.3225, 0.02873, 0.9461, -0.3225, 0.02873, 0.9461, -0.3225, 0.02873, 0.9461, -0.8633, 0.4079, 0.2971, -0.8588, 0.4082, 0.3096, -0.8633, 0.4079, 0.2973, -0.8633, 0.4079, 0.2973, -0.8633, 0.4079, 0.2973, -0.8633, 0.4079, 0.2971, -0.1845, 0.1064, -0.9771, -0.1742, 0.09311, -0.9803, -0.1742, 0.09312, -0.9803, -0.1742, 0.0931, -0.9803, -0.1742, 0.09312, -0.9803, -0.1742, 0.09311, -0.9803, -0.1742, 0.0931, -0.9803, -0.1508, 0.09551, -0.9839, -0.1742, 0.09312, -0.9803, 0.004434, -0.3829, -0.9238, 0.004459, -0.383, -0.9238, 0.004447, -0.3829, -0.9238, 0.004459, -0.383, -0.9238, -0.01076, -0.3701, -0.9289, 0.004447, -0.3829, -0.9238, 0.07641, -0.2452, 0.9664, 0.07725, -0.2458, 0.9662, 0.07725, -0.2458, 0.9662, 0.07691, -0.2456, 0.9663, -0.0906, -0.2584, 0.9618, -0.0906, -0.2584, 0.9618, -0.0906, -0.2584, 0.9618, -0.0906, -0.2584, 0.9618, -0.2556, -0.264, 0.9301, -0.299, -0.05843, 0.9525, -0.3097, -0.05172, 0.9494, -0.299, -0.05843, 0.9525, -0.299, -0.05843, 0.9525, -0.299, -0.05843, 0.9525, -0.299, -0.05843, 0.9525, 0.7474, 0.09174, 0.658, 0.7474, 0.09179, 0.658, 0.7475, 0.09166, 0.6579, 0.7474, 0.09179, 0.658, 0.7474, 0.09174, 0.658, 0.7485, 0.0901, 0.657, 0.2485, 0.3251, 0.9124, 0.2484, 0.3252, 0.9125, 0.2484, 0.3251, 0.9125, 0.2484, 0.3251, 0.9125, 0.2575, 0.3214, 0.9112, 0.2485, 0.3251, 0.9124, 0.8552, 0.04403, 0.5164, 0.8552, 0.04403, 0.5164, 0.8447, 0.04323, 0.5334, 0.8552, 0.04403, 0.5164, 0.8552, 0.04403, 0.5164, 0.8552, 0.04403, 0.5164, 0.8625, 0.05014, 0.5036, 0.8625, 0.05014, 0.5036, 0.8552, 0.04403, 0.5164, -0.2878, 0.6907, 0.6635, -0.2878, 0.6907, 0.6635, -0.2878, 0.6907, 0.6635, -0.3389, 0.06242, 0.9388, -0.3389, 0.06246, 0.9388, -0.3389, 0.06244, 0.9388, -0.3403, 0.0307, 0.9398, -0.3389, 0.06246, 0.9388, -0.3389, 0.06242, 0.9388, -0.9821, 0.1792, 0.058, -0.6918, 0.1179, -0.7124, -0.9827, -0.04697, 0.1792, -0.6918, 0.1179, -0.7124, -0.9821, 0.1792, 0.058, -0.853, 0.4114, -0.3213, -0.853, 0.4114, -0.3213, -0.4784, 0.2532, -0.8408, -0.6918, 0.1179, -0.7124, -0.4784, 0.2532, -0.8408, -0.853, 0.4114, -0.3213, -0.4541, 0.3276, -0.8285, -0.4541, 0.3276, -0.8285, -0.4019, 0.4181, -0.8147, -0.4784, 0.2532, -0.8408, -0.4019, 0.4181, -0.8147, -0.4541, 0.3276, -0.8285, -0.6454, 0.6805, -0.3471, -0.6454, 0.6805, -0.3471, -0.3162, 0.5451, -0.7765, -0.4019, 0.4181, -0.8147, -0.3162, 0.5451, -0.7765, -0.6454, 0.6805, -0.3471, -0.5307, 0.8448, -0.06788, -0.5307, 0.8448, -0.06788, -0.2581, 0.9616, 0.09354, -0.3162, 0.5451, -0.7765, -0.5307, 0.8448, -0.06788, -0.57, 0.4247, 0.7034, -0.2581, 0.9616, 0.09354, -0.57, 0.4247, 0.7034, -0.5307, 0.8448, -0.06788, -0.6454, 0.6805, -0.3471, -0.57, 0.4247, 0.7034, -0.6454, 0.6805, -0.3471, -0.6289, 0.4968, 0.5981, -0.57, 0.4247, 0.7034, -0.6289, 0.4968, 0.5981, -0.853, 0.4114, -0.3213, -0.57, 0.4247, 0.7034, -0.853, 0.4114, -0.3213, -0.9821, 0.1792, 0.058, -0.9821, 0.1792, 0.058, -0.9827, -0.04697, 0.1792, -0.57, 0.4247, 0.7034, 0.2278, -0.5356, 0.8131, 0.208, -0.5473, 0.8107, 0.2081, -0.5473, 0.8107, 0.2081, -0.5473, 0.8107, 0.208, -0.5473, 0.8107, 0.1883, -0.5586, 0.8078, -0.1428, -0.4278, 0.8925, -0.1428, -0.4278, 0.8925, -0.1428, -0.4278, 0.8925, -0.01652, -9.804e-06, -0.9999, 0.002527, 0.005506, -1.0, -0.008006, 0.0198, -0.9998, -0.008003, 0.01979, -0.9998, -0.01652, -9.804e-06, -0.9999, -0.008006, 0.0198, -0.9998, -0.008006, 0.0198, -0.9998, -0.008058, 0.01975, -0.9998, -0.008003, 0.01979, -0.9998, -0.008058, 0.01975, -0.9998, -0.008028, 0.01976, -0.9998, -0.008003, 0.01979, -0.9998, 0.05455, 0.0327, -0.998, 0.05458, 0.0327, -0.998, 0.05458, 0.0327, -0.998, 0.05458, 0.0327, -0.998, 0.05458, 0.0327, -0.998, 0.05458, 0.0327, -0.998, 0.05458, 0.0327, -0.998, 0.06903, 0.01512, -0.9975, 0.05458, 0.0327, -0.998, 0.02697, -0.08485, -0.996, 0.02707, -0.08479, -0.996, 0.02689, -0.0849, -0.996, 0.02707, -0.08479, -0.996, 0.02697, -0.08485, -0.996, 0.02689, -0.0849, -0.996, -0.01993, -0.1255, -0.9919, -0.01991, -0.1254, -0.9919, -0.02, -0.1254, -0.9919, -0.01993, -0.1255, -0.9919, -0.02, -0.1254, -0.9919, -0.01991, -0.1254, -0.9919, -0.01993, -0.1255, -0.9919, -0.01991, -0.1254, -0.9919, -0.01899, -0.0909, -0.9957, -0.01899, -0.0909, -0.9957, -0.01991, -0.1254, -0.9919, 0.02699, -0.08484, -0.996, -0.01898, -0.09092, -0.9957, -0.01898, -0.09092, -0.9957, -0.01898, -0.09092, -0.9957, 0.05389, 0.02169, -0.9983, -0.3458, -0.0445, -0.9372, -0.03192, 0.04605, -0.9984, -0.9121, -0.07893, -0.4023, -0.03192, 0.04605, -0.9984, -0.3458, -0.0445, -0.9372, -0.5828, 0.2228, 0.7815, -0.3685, 0.2728, 0.8887, -0.3685, 0.2728, 0.8887, -0.3685, 0.2728, 0.8887, -0.3685, 0.2728, 0.8887, -0.1322, 0.3064, 0.9427, -0.1323, 0.3065, 0.9427, -0.1563, 0.02406, 0.9874, -0.1563, 0.02403, 0.9874, -0.1563, 0.02403, 0.9874, -0.1563, 0.02406, 0.9874, -0.1638, -0.2656, 0.9501, -0.03619, -0.1837, -0.9823, 0.1653, 0.2544, -0.9529, 0.1653, 0.2544, -0.9529, 0.1653, 0.2544, -0.9529, 0.3282, 0.6332, -0.701, 0.1653, 0.2544, -0.9529, -0.4884, -0.5661, -0.664, -0.4858, -0.5759, -0.6575, -0.486, -0.5755, -0.6577, -0.4858, -0.5759, -0.6575, -0.4832, -0.5858, -0.6507, -0.486, -0.5755, -0.6577, -0.01247, 0.03407, -0.9993, -0.003909, 0.03009, -0.9995, -0.003649, 0.02997, -0.9995, -0.003649, 0.02997, -0.9995, -0.003909, 0.03009, -0.9995, 0.004772, 0.02606, -0.9996, 0.1364, -0.09302, -0.9863, 0.09146, -0.04864, -0.9946, 0.03972, -0.02668, -0.9989, 0.03972, -0.02668, -0.9989, 0.09146, -0.04864, -0.9946, -0.01246, 0.03407, -0.9993, 0.004771, 0.02606, -0.9996, -0.02008, -0.1256, -0.9919, -0.02009, -0.1256, -0.9919, -0.02008, -0.1256, -0.9919, -0.03744, -0.2957, -0.9546, -0.02009, -0.1256, -0.9919, 0.4741, 0.1666, -0.8646, 0.4741, 0.1666, -0.8646, 0.4741, 0.1666, -0.8646, 0.1473, -0.1999, 0.9687, 0.169, -0.2313, 0.9581, 0.1689, -0.2312, 0.9581, 0.1689, -0.2312, 0.9581, 0.169, -0.2313, 0.9581, 0.1903, -0.2622, 0.9461, 0.5708, -0.1483, -0.8076, 0.5708, -0.1483, -0.8076, 0.5708, -0.1483, -0.8076, -0.1432, -0.0558, -0.9881, -0.1432, -0.0558, -0.9881, -0.1432, -0.0558, -0.9881, 0.03088, 0.05017, -0.9983, 0.03974, 0.05333, -0.9978, 0.03984, 0.05336, -0.9978, 0.03974, 0.05333, -0.9978, 0.04848, 0.05644, -0.9972, 0.03984, 0.05336, -0.9978, -0.03058, 0.4937, -0.8691, -0.03058, 0.4937, -0.8691, -0.03058, 0.4937, -0.8691, -0.1774, -0.08242, -0.9807, -0.1774, -0.08242, -0.9807, -0.1774, -0.08242, -0.9807, -0.008903, 0.006675, -0.9999, -0.06395, 0.01741, -0.9978, 0.0397, -0.02667, -0.9989, -0.3862, 0.1091, 0.9159, -0.3862, 0.1091, 0.9159, -0.3862, 0.1091, 0.9159, -0.7082, -0.1618, -0.6873, -0.7082, -0.1618, -0.6873, -0.7082, -0.1618, -0.6873, -0.1069, -0.3529, -0.9296, -0.1069, -0.3529, -0.9296, -0.1069, -0.3529, -0.9296, -0.09332, -0.3776, -0.9212, -0.09332, -0.3776, -0.9212, -0.1069, -0.3529, -0.9295, -0.3422, -0.4193, -0.8409, -0.3422, -0.4193, -0.8409, -0.3422, -0.4193, -0.8409, 0.07772, -0.3854, 0.9195, 0.08536, -0.3409, 0.9362, 0.08536, -0.3409, 0.9362, 0.08536, -0.3409, 0.9362, 0.08536, -0.3409, 0.9362, 0.09279, -0.2955, 0.9508, 0.3111, 0.6338, 0.7081, 0.3111, 0.6338, 0.7081, 0.3111, 0.6338, 0.7081, -0.05882, -0.3566, -0.9324, -0.05882, -0.3566, -0.9324, -0.05882, -0.3566, -0.9324, 0.5774, 0.05954, 0.8143, 0.3919, -0.07715, 0.9168, 0.392, -0.07714, 0.9167, 0.392, -0.07714, 0.9167, 0.3919, -0.07715, 0.9168, 0.1816, -0.2089, 0.9609, 0.1901, 0.06973, -0.9793, 0.1901, 0.06973, -0.9793, 0.1901, 0.06973, -0.9793, -0.1799, -0.9124, -0.3677, -0.1799, -0.9124, -0.3677, -0.1799, -0.9124, -0.3677, 0.5975, -0.103, -0.7952, 0.5975, -0.103, -0.7952, 0.5975, -0.103, -0.7952, -0.3666, -0.06173, 0.9283, -0.3666, -0.0617, 0.9283, -0.3665, -0.06171, 0.9284, -0.3665, -0.06171, 0.9284, -0.3666, -0.0617, 0.9283, -0.3757, -0.08362, 0.923, -0.3441, -0.08697, 0.9349, -0.3757, -0.08362, 0.923, -0.3666, -0.0617, 0.9283, -0.3679, -0.03762, 0.9291, -0.3666, -0.06174, 0.9283, -0.3679, -0.03762, 0.9291, -0.07947, 0.2887, 0.9541, -0.07947, 0.2887, 0.9541, -0.07947, 0.2887, 0.9541, 0.5927, 0.7979, 0.1099, 0.2236, 0.2019, -0.9536, 0.5597, 0.7449, -0.3631, -0.313, 0.6943, 0.6481, -0.313, 0.6943, 0.6481, -0.313, 0.6943, 0.6481, 0.5597, 0.7449, -0.3631, 0.403, 0.6732, 0.62, 0.5927, 0.7979, 0.1099, 0.403, 0.6732, 0.62, 0.3776, 0.6212, 0.6867, 0.5927, 0.7979, 0.1099, 0.403, 0.6732, 0.62, 0.3448, 0.6753, 0.652, 0.3776, 0.6212, 0.6867, 0.3448, 0.6753, 0.652, 0.403, 0.6732, 0.62, 0.3756, 0.7123, 0.5929, -0.05339, 0.03236, -0.998, -0.05311, 0.03242, -0.9981, -0.05382, 0.03228, -0.998, -0.05311, 0.03242, -0.9981, -0.05316, 0.0324, -0.9981, -0.05382, 0.03228, -0.998, 0.02876, 0.01534, -0.9995, 0.02879, 0.01535, -0.9995, 0.02873, 0.01533, -0.9995, 0.02873, 0.01533, -0.9995, 0.02879, 0.01535, -0.9995, 0.02878, 0.01535, -0.9995, 0.1929, -0.1948, -0.9617, 0.1929, -0.1948, -0.9617, 0.1929, -0.1948, -0.9617, -0.06102, -0.3085, 0.9493, -0.05746, -0.3293, 0.9425, -0.05746, -0.3293, 0.9425, -0.06102, -0.3085, 0.9493, 0.2732, -0.4114, 0.8695, 0.2732, -0.4114, 0.8695, 0.2732, -0.4114, 0.8695, 0.2732, -0.4114, 0.8695, 0.5723, -0.4613, 0.6779, 0.3066, -0.1854, -0.9336, 0.3066, -0.1854, -0.9336, 0.3066, -0.1854, -0.9336, -0.1301, -0.6814, 0.7203, -0.1301, -0.6814, 0.7203, -0.1301, -0.6814, 0.7203, 0.3191, -0.07712, -0.9446, 0.3191, -0.07712, -0.9446, 0.3191, -0.07712, -0.9446, 0.07792, 0.7077, 0.7022, 0.07812, 0.7077, 0.7022, 0.07818, 0.7077, 0.7022, 0.07818, 0.7077, 0.7022, 0.07812, 0.7077, 0.7022, 0.07843, 0.7076, 0.7022, 0.2279, 0.559, 0.7972, 0.2279, 0.559, 0.7972, 0.2279, 0.559, 0.7972, 0.5693, -0.01201, -0.822, 0.5693, -0.01201, -0.822, 0.5693, -0.01201, -0.822, -0.385, 0.7182, -0.5797, -0.385, 0.7182, -0.5797, -0.385, 0.7182, -0.5797, 0.8626, 0.009927, 0.5057, 0.8626, 0.009927, 0.5057, 0.8626, 0.009927, 0.5057, -0.1726, -0.3544, 0.919, -0.1726, -0.3544, 0.919, -0.1726, -0.3544, 0.919, 0.05497, -0.269, -0.9616, 0.05497, -0.269, -0.9616, 0.05497, -0.269, -0.9616, 0.8587, 0.02994, -0.5117, 0.8587, 0.02994, -0.5117, 0.8587, 0.02994, -0.5117, 0.5477, -0.6656, 0.5069, 0.5477, -0.6656, 0.5069, 0.5477, -0.6656, 0.5069, 0.1186, 0.5679, 0.8145, 0.08384, 0.4981, 0.863, 0.08374, 0.4979, 0.8632, 0.08374, 0.4979, 0.8632, 0.08384, 0.4981, 0.863, 0.04821, 0.4237, 0.9045, -0.3406, -0.5965, 0.7268, -0.3406, -0.5965, 0.7268, -0.3406, -0.5965, 0.7268, -0.003826, -0.9463, -0.3233, -0.003826, -0.9463, -0.3233, -0.003826, -0.9463, -0.3233, -0.5481, 0.5969, -0.586, -0.5481, 0.5969, -0.586, -0.5481, 0.5969, -0.586, 0.00968, -0.843, 0.5379, 0.00968, -0.843, 0.5379, 0.00968, -0.843, 0.5379, 0.701, 0.548, -0.4564, 0.6745, 0.6229, -0.3963, 0.6745, 0.6229, -0.3963, 0.6745, 0.6229, -0.3963, 0.6413, 0.6916, -0.3323, 0.6745, 0.6229, -0.3963, -0.3458, -0.0445, -0.9372, -0.6208, -0.4496, 0.6422, -0.9121, -0.07893, -0.4023, -0.6208, -0.4496, 0.6422, -0.4314, -0.2879, 0.855, -0.9121, -0.07893, -0.4023, -0.6208, -0.4496, 0.6422, -0.1719, -0.5606, 0.8101, -0.4314, -0.2879, 0.855, -0.1719, -0.5606, 0.8101, -0.6208, -0.4496, 0.6422, -0.1833, -0.5841, 0.7907, -0.1242, -0.03664, 0.9916, -0.1242, -0.03664, 0.9916, -0.1242, -0.03664, 0.9916, -0.3248, 0.03377, 0.9452, -0.3248, 0.03377, 0.9452, -0.3248, 0.03377, 0.9452, 0.2348, 0.4073, 0.8826, 0.2348, 0.4073, 0.8826, 0.2348, 0.4073, 0.8826, -0.8314, 0.5469, 0.09866, -0.8314, 0.5469, 0.09866, -0.8314, 0.5469, 0.09866, 0.3547, 0.4989, -0.7908, 0.3547, 0.4989, -0.7908, 0.3547, 0.4989, -0.7908, -0.2963, 0.07399, 0.9522, -0.2963, 0.07399, 0.9522, -0.2963, 0.07399, 0.9522, -0.3125, 0.075, 0.9469, -0.2963, 0.07399, 0.9522, -0.2963, 0.07399, 0.9522, -0.6712, -0.6221, 0.4031, -0.6712, -0.6221, 0.4031, -0.6712, -0.6221, 0.4031, 0.1935, 0.4751, -0.8584, 0.1935, 0.4751, -0.8584, 0.1935, 0.4751, -0.8584, -0.9572, -0.1232, 0.2619, -0.9572, -0.1232, 0.2619, -0.9572, -0.1232, 0.2619, 0.1248, 0.6204, -0.7743, 0.1248, 0.6204, -0.7743, 0.1248, 0.6204, -0.7743, 0.8216, -0.3852, 0.4201, 0.8216, -0.3852, 0.4201, 0.8216, -0.3852, 0.4201, 0.1774, 0.98, 0.09032, 0.1774, 0.98, 0.09032, 0.1774, 0.98, 0.09032, 0.7449, -0.2624, 0.6134, 0.7449, -0.2624, 0.6134, 0.7449, -0.2624, 0.6134, -0.1058, 0.1433, -0.984, -0.1058, 0.1433, -0.984, -0.1058, 0.1433, -0.984, 0.7497, -0.5916, 0.2964, 0.7497, -0.5916, 0.2964, 0.7497, -0.5916, 0.2964, -0.0253, 0.4869, -0.8731, -0.0253, 0.4869, -0.8731, -0.0253, 0.4869, -0.8731, 0.8147, 0.201, 0.544, 0.8147, 0.201, 0.544, 0.8147, 0.201, 0.544, -0.5745, 0.8143, -0.08289, -0.5745, 0.8143, -0.08289, -0.5745, 0.8143, -0.08289, 0.7899, 0.2589, 0.5559, 0.7899, 0.2589, 0.5559, 0.7899, 0.2589, 0.5559, -0.0425, -0.03324, -0.9985, -0.04251, -0.03326, -0.9985, -0.04251, -0.03326, -0.9985, -0.0285, -0.01474, -0.9995, -0.04251, -0.03326, -0.9985, -0.04251, -0.03326, -0.9985, 0.05815, -0.03596, -0.9977, 0.05815, -0.03595, -0.9977, 0.05816, -0.03596, -0.9977, 0.05816, -0.03596, -0.9977, 0.05815, -0.03595, -0.9977, 0.03825, -0.0113, -0.9992, 0.04566, -0.01824, -0.9988, 0.04566, -0.01824, -0.9988, 0.04566, -0.01824, -0.9988, 0.7104, 0.6524, 0.2638, 0.7104, 0.6524, 0.2638, 0.7104, 0.6524, 0.2638, 0.3741, 0.1534, -0.9146, 0.3741, 0.1534, -0.9146, 0.3741, 0.1534, -0.9146, 0.4004, 0.1295, -0.9072, 0.4004, 0.1295, -0.9072, 0.4004, 0.1295, -0.9072, 0.5801, -0.4313, 0.691, 0.5801, -0.4313, 0.691, 0.5801, -0.4313, 0.691, 0.6814, 0.7248, -0.1017, 0.6814, 0.7248, -0.1017, 0.6814, 0.7248, -0.1017, -0.3922, -0.3695, -0.8424, -0.3922, -0.3695, -0.8424, -0.3922, -0.3695, -0.8424, -0.2737, 0.9606, 0.04846, -0.2737, 0.9606, 0.04847, -0.2736, 0.9606, 0.04953, -0.2737, 0.9606, 0.04847, -0.2736, 0.9606, 0.04945, -0.2736, 0.9606, 0.04953, -0.5531, 0.8327, 0.02655, -0.5531, 0.8327, 0.02655, -0.5531, 0.8327, 0.02655, -0.4465, -0.3566, -0.8206, -0.4465, -0.3566, -0.8206, -0.4465, -0.3566, -0.8206, 0.1978, 0.9704, 0.1388, 0.1978, 0.9704, 0.1388, 0.1978, 0.9704, 0.1388, -0.2521, -0.5899, -0.7671, -0.2521, -0.5899, -0.7671, -0.2521, -0.5899, -0.7671, 0.2236, 0.8855, 0.4073, 0.2236, 0.8855, 0.4073, 0.2236, 0.8855, 0.4073, -0.8962, -0.4373, -0.07447, -0.8962, -0.4373, -0.07447, -0.8962, -0.4373, -0.07447, 0.7698, 0.5996, 0.2189, 0.7698, 0.5996, 0.2189, 0.7698, 0.5996, 0.2189, -0.3251, -0.1244, 0.9375, -0.325, -0.1244, 0.9375, -0.325, -0.1244, 0.9375, -0.325, -0.1244, 0.9375, -0.325, -0.1244, 0.9375, -0.3361, -0.1137, 0.935, -0.8197, -0.1609, 0.5497, -0.8197, -0.1609, 0.5497, -0.8197, -0.1609, 0.5497, 0.7837, 0.5353, 0.315, 0.7837, 0.5353, 0.315, 0.7837, 0.5353, 0.315, -0.6651, -0.742, -0.0837, -0.6651, -0.742, -0.0837, -0.6651, -0.742, -0.0837, -0.1777, 0.2353, 0.9555, -0.1777, 0.2353, 0.9555, -0.1777, 0.2353, 0.9555, -0.63, -0.7468, -0.2129, -0.63, -0.7468, -0.2129, -0.63, -0.7468, -0.2129, -0.04246, 0.1633, 0.9857, -0.04246, 0.1633, 0.9857, -0.04246, 0.1633, 0.9857, -0.4612, 0.772, 0.4374, -0.4612, 0.772, 0.4374, -0.4612, 0.772, 0.4373, -0.4612, 0.772, 0.4374, -0.4612, 0.772, 0.4374, -0.4612, 0.772, 0.4373, 0.8948, -0.4058, -0.1862, 0.8948, -0.4058, -0.1862, 0.8948, -0.4058, -0.1862, -0.03903, -0.0418, 0.9984, -0.03903, -0.04181, 0.9984, -0.03904, -0.04179, 0.9984, -0.03901, -0.04182, 0.9984, -0.03904, -0.04179, 0.9984, -0.03903, -0.04181, 0.9984, 0.01273, 0.08895, 0.996, 0.01273, 0.08895, 0.996, 0.01273, 0.08895, 0.996, 0.8991, -0.4125, -0.1463, 0.8991, -0.4125, -0.1463, 0.8991, -0.4125, -0.1463, 0.1974, -0.2215, 0.955, 0.1974, -0.2215, 0.955, 0.1974, -0.2215, 0.955, -0.8022, 0.553, 0.2251, -0.8022, 0.553, 0.2251, -0.8022, 0.553, 0.2251, 0.05415, -0.3301, 0.9424, 0.05415, -0.3301, 0.9424, 0.05415, -0.3301, 0.9424, -0.7792, 0.6017, -0.1753, -0.7792, 0.6017, -0.1753, -0.7792, 0.6017, -0.1753, -0.2691, -0.7494, 0.605, -0.2691, -0.7494, 0.605, -0.2692, -0.7494, 0.605, -0.2691, -0.7494, 0.605, -0.2692, -0.7494, 0.605, -0.2692, -0.7494, 0.605, -0.5156, -0.4566, 0.725, -0.5156, -0.4566, 0.725, -0.5156, -0.4566, 0.725, 0.5306, -0.6265, 0.5709, 0.5306, -0.6265, 0.5709, 0.5306, -0.6265, 0.5709, 0.05829, -0.9034, 0.4249, 0.05829, -0.9034, 0.4249, 0.05829, -0.9034, 0.4249, 0.5548, -0.4595, 0.6936, 0.5548, -0.4595, 0.6936, 0.5548, -0.4595, 0.6936, -0.01113, -0.3606, 0.9326, -0.01113, -0.3606, 0.9326, -0.01113, -0.3606, 0.9326, -0.2833, -0.2033, 0.9372, -0.2833, -0.2033, 0.9372, -0.2833, -0.2033, 0.9372, -0.2, -0.1861, 0.962, -0.2, -0.1861, 0.962, -0.2, -0.1861, 0.962, 0.3567, 0.1608, 0.9203, 0.3567, 0.1608, 0.9203, 0.3567, 0.1608, 0.9203, 0.3929, -0.1808, 0.9016, 0.3929, -0.1808, 0.9016, 0.3929, -0.1808, 0.9016, -0.2144, 0.1608, 0.9634, -0.2144, 0.1608, 0.9634, -0.2144, 0.1608, 0.9634, -0.0462, -0.932, 0.3595, -0.0462, -0.932, 0.3595, -0.0462, -0.932, 0.3595, 0.07879, 0.4937, 0.8661, 0.07879, 0.4937, 0.8661, 0.07879, 0.4937, 0.8661, 0.03219, -0.5862, -0.8095, 0.03219, -0.5862, -0.8095, 0.03219, -0.5862, -0.8095, 0.719, 0.6772, -0.1564, 0.719, 0.6772, -0.1564, 0.719, 0.6772, -0.1564, 0.9988, 0.04873, -0.008347, 0.9988, 0.04873, -0.008347, 0.9988, 0.04873, -0.008347, 0.8033, 0.5955, 0.01245, 0.8033, 0.5955, 0.01245, 0.8033, 0.5955, 0.01245, -0.2535, 0.5001, 0.828, -0.2535, 0.5001, 0.828, -0.2535, 0.5001, 0.828, -0.2535, 0.5001, 0.828, -0.2467, 0.5146, 0.8212, -0.2535, 0.5001, 0.828, -0.4413, 0.411, 0.7977, -0.4413, 0.411, 0.7977, -0.4413, 0.411, 0.7977, -0.717, -0.07916, 0.6925, -0.717, -0.07916, 0.6925, -0.717, -0.07916, 0.6925, -0.2686, -0.9591, -0.08949, -0.2686, -0.9591, -0.08949, -0.2686, -0.9591, -0.08949, -0.5911, -0.5941, 0.5455, -0.5911, -0.5941, 0.5455, -0.5911, -0.5941, 0.5455])] * 3)])
me_rock_worn_cluster001_physics = bpy.data.meshes.new('rock_worn_cluster001_physics')
me_rock_worn_cluster001_physics.from_pydata([(15.59, 3.8, 0.1429), (13.78, 8.355, 0.1692), (17.03, 6.543, 1.328), (18.11, 1.558, 1.094), (16.74, -2.145, 0.1327), (16.07, -0.1249, 0.01032), (11.72, 9.756, 0.1264), (11.62, 12.13, 1.67), (15.5, -9.724, 0.3338), (15.16, -16.43, 1.801), (13.79, -12.03, 0.4552), (18.5, -10.56, 1.605), (12.78, -12.15, 0.431), (11.67, -6.325, -0.05911), (1.298, -6.783, -0.1213), (10.68, -12.65, 0.4522), (-1.209, -8.791, 0.1875), (0.3623, -11.24, 0.5317), (-4.6, -8.162, 0.8996), (1.97, -16.22, 2.31), (2.634, -11.84, 0.4954), (6.537, -12.96, 0.559), (6.087, -17.5, 2.496), (1.705, 9.685, 0.5634), (4.737, 8.738, 0.009401), (-5.85, -1.615, 0.57), (-2.637, -2.484, 0.0383), (0.6393, 8.017, 3.328), (-5.439, -2.808, 1.848), (8.893, 11.97, 3.343), (3.753, 10.52, 2.762), (7.672, 3.358, 5.916), (9.91, 8.984, 5.308), (2.914, 7.137, 4.065), (11.46, -16.19, 4.877), (4.76, -16.06, 4.703), (10.67, -11.69, 6.58), (14.7, -12.72, 5.937), (15.42, -9.016, 6.646), (15.04, 3.2, 5.783), (13.26, 2.625, 6.982), (-3.185, -8.778, 2.466), (-1.856, -13.0, 2.465), (13.61, 9.785, 4.26), (5.09, -12.91, 5.245), (2.886, 0.7563, 4.662)], [], [(0, 1, 2), (0, 2, 3), (0, 4, 5), (4, 0, 3), (1, 0, 5), (1, 6, 7), (2, 1, 7), (6, 1, 5), (8, 9, 10), (9, 8, 11), (8, 4, 11), (8, 12, 13), (12, 8, 10), (4, 8, 13), (13, 12, 14), (12, 15, 14), (15, 12, 9), (9, 12, 10), (16, 17, 18), (18, 17, 19), (17, 16, 20), (17, 20, 19), (21, 15, 9), (21, 9, 22), (20, 21, 19), (19, 21, 22), (15, 21, 14), (21, 20, 14), (23, 6, 24), (6, 23, 7), (6, 5, 24), (4, 13, 5), (4, 3, 11), (5, 13, 14), (25, 16, 18), (16, 25, 26), (16, 26, 14), (20, 16, 14), (25, 23, 24), (25, 24, 26), (23, 25, 27), (27, 25, 28), (25, 18, 28), (29, 23, 30), (23, 29, 7), (30, 23, 27), (24, 5, 14), (31, 32, 33), (33, 27, 31), (32, 27, 33), (34, 22, 9), (35, 22, 34), (36, 35, 34), (34, 37, 36), (9, 37, 34), (38, 3, 39), (38, 11, 3), (37, 11, 38), (39, 40, 38), (36, 37, 38), (38, 40, 36), (41, 18, 42), (18, 41, 28), (18, 19, 42), (2, 43, 39), (43, 40, 39), (39, 3, 2), (26, 24, 14), (30, 32, 29), (32, 43, 29), (29, 43, 7), (30, 27, 32), (31, 44, 36), (45, 44, 31), (36, 40, 31), (31, 40, 32), (31, 27, 45), (9, 11, 37), (36, 44, 35), (35, 42, 19), (19, 22, 35), (42, 44, 41), (44, 28, 41), (35, 44, 42), (2, 7, 43), (32, 40, 43), (45, 28, 44), (27, 28, 45)])
me_rock_worn_cluster001_physics.polygons.foreach_set('use_smooth', [True] * 88)
_uv = me_rock_worn_cluster001_physics.uv_layers.new(name='UVMap')
_uv.uv.foreach_set('vector', [0.0, 0.0, 0.0, 0.0, 0.0, 0.0, 0.0, 0.0, 0.0, 0.0, 0.0, 0.0, 0.0, 0.0, 0.0, 0.0, 0.0, 0.0, 0.0, 0.0, 0.0, 0.0, 0.0, 0.0, 0.0, 0.0, 0.0, 0.0, 0.0, 0.0, 0.0, 0.0, 0.0, 0.0, 0.0, 0.0, 0.0, 0.0, 0.0, 0.0, 0.0, 0.0, 0.0, 0.0, 0.0, 0.0, 0.0, 0.0, 0.0, 0.0, 0.0, 0.0, 0.0, 0.0, 0.0, 0.0, 0.0, 0.0, 0.0, 0.0, 0.0, 0.0, 0.0, 0.0, 0.0, 0.0, 0.0, 0.0, 0.0, 0.0, 0.0, 0.0, 0.0, 0.0, 0.0, 0.0, 0.0, 0.0, 0.0, 0.0, 0.0, 0.0, 0.0, 0.0, 0.0, 0.0, 0.0, 0.0, 0.0, 0.0, 0.0, 0.0, 0.0, 0.0, 0.0, 0.0, 0.0, 0.0, 0.0, 0.0, 0.0, 0.0, 0.0, 0.0, 0.0, 0.0, 0.0, 0.0, 0.0, 0.0, 0.0, 0.0, 0.0, 0.0, 0.0, 0.0, 0.0, 0.0, 0.0, 0.0, 0.0, 0.0, 0.0, 0.0, 0.0, 0.0, 0.0, 0.0, 0.0, 0.0, 0.0, 0.0, 0.0, 0.0, 0.0, 0.0, 0.0, 0.0, 0.0, 0.0, 0.0, 0.0, 0.0, 0.0, 0.0, 0.0, 0.0, 0.0, 0.0, 0.0, 0.0, 0.0, 0.0, 0.0, 0.0, 0.0, 0.0, 0.0, 0.0, 0.0, 0.0, 0.0, 0.0, 0.0, 0.0, 0.0, 0.0, 0.0, 0.0, 0.0, 0.0, 0.0, 0.0, 0.0, 0.0, 0.0, 0.0, 0.0, 0.0, 0.0, 0.0, 0.0, 0.0, 0.0, 0.0, 0.0, 0.0, 0.0, 0.0, 0.0, 0.0, 0.0, 0.0, 0.0, 0.0, 0.0, 0.0, 0.0, 0.0, 0.0, 0.0, 0.0, 0.0, 0.0, 0.0, 0.0, 0.0, 0.0, 0.0, 0.0, 0.0, 0.0, 0.0, 0.0, 0.0, 0.0, 0.0, 0.0, 0.0, 0.0, 0.0, 0.0, 0.0, 0.0, 0.0, 0.0, 0.0, 0.0, 0.0, 0.0, 0.0, 0.0, 0.0, 0.0, 0.0, 0.0, 0.0, 0.0, 0.0, 0.0, 0.0, 0.0, 0.0, 0.0, 0.0, 0.0, 0.0, 0.0, 0.0, 0.0, 0.0, 0.0, 0.0, 0.0, 0.0, 0.0, 0.0, 0.0, 0.0, 0.0, 0.0, 0.0, 0.0, 0.0, 0.0, 0.0, 0.0, 0.0, 0.0, 0.0, 0.0, 0.0, 0.0, 0.0, 0.0, 0.0, 0.0, 0.0, 0.0, 0.0, 0.0, 0.0, 0.0, 0.0, 0.0, 0.0, 0.0, 0.0, 0.0, 0.0, 0.0, 0.0, 0.0, 0.0, 0.0, 0.0, 0.0, 0.0, 0.0, 0.0, 0.0, 0.0, 0.0, 0.0, 0.0, 0.0, 0.0, 0.0, 0.0, 0.0, 0.0, 0.0, 0.0, 0.0, 0.0, 0.0, 0.0, 0.0, 0.0, 0.0, 0.0, 0.0, 0.0, 0.0, 0.0, 0.0, 0.0, 0.0, 0.0, 0.0, 0.0, 0.0, 0.0, 0.0, 0.0, 0.0, 0.0, 0.0, 0.0, 0.0, 0.0, 0.0, 0.0, 0.0, 0.0, 0.0, 0.0, 0.0, 0.0, 0.0, 0.0, 0.0, 0.0, 0.0, 0.0, 0.0, 0.0, 0.0, 0.0, 0.0, 0.0, 0.0, 0.0, 0.0, 0.0, 0.0, 0.0, 0.0, 0.0, 0.0, 0.0, 0.0, 0.0, 0.0, 0.0, 0.0, 0.0, 0.0, 0.0, 0.0, 0.0, 0.0, 0.0, 0.0, 0.0, 0.0, 0.0, 0.0, 0.0, 0.0, 0.0, 0.0, 0.0, 0.0, 0.0, 0.0, 0.0, 0.0, 0.0, 0.0, 0.0, 0.0, 0.0, 0.0, 0.0, 0.0, 0.0, 0.0, 0.0, 0.0, 0.0, 0.0, 0.0, 0.0, 0.0, 0.0, 0.0, 0.0, 0.0, 0.0, 0.0, 0.0, 0.0, 0.0, 0.0, 0.0, 0.0, 0.0, 0.0, 0.0, 0.0, 0.0, 0.0, 0.0, 0.0, 0.0, 0.0, 0.0, 0.0, 0.0, 0.0, 0.0, 0.0, 0.0, 0.0, 0.0, 0.0, 0.0, 0.0, 0.0, 0.0, 0.0, 0.0, 0.0, 0.0, 0.0, 0.0, 0.0, 0.0, 0.0, 0.0, 0.0, 0.0, 0.0, 0.0, 0.0, 0.0, 0.0, 0.0, 0.0, 0.0, 0.0, 0.0, 0.0, 0.0, 0.0, 0.0, 0.0, 0.0, 0.0, 0.0, 0.0, 0.0, 0.0, 0.0, 0.0, 0.0, 0.0, 0.0, 0.0, 0.0, 0.0, 0.0, 0.0, 0.0, 0.0, 0.0, 0.0, 0.0, 0.0, 0.0, 0.0, 0.0, 0.0, 0.0, 0.0, 0.0, 0.0, 0.0, 0.0, 0.0, 0.0, 0.0, 0.0, 0.0, 0.0, 0.0, 0.0, 0.0, 0.0, 0.0, 0.0, 0.0, 0.0, 0.0, 0.0, 0.0, 0.0])
me_rock_worn_cluster001_physics.materials.append(mat_phy)
me_rock_worn_cluster001_physics.use_remesh_fix_poles = True
me_rock_worn_cluster001_physics.use_remesh_preserve_attributes = False
me_rock_worn_cluster001_physics.use_mirror_vertex_groups = False
me_rock_worn_cluster001_physics.update()
me_rock_worn_cluster001_physics.normals_split_custom_set([tuple(v) for v in zip(*[iter([-0.1188, 0.9114, 0.394, -0.2768, 0.904, 0.3258, -0.4424, -0.0339, 0.8962, -0.1188, 0.9114, 0.394, -0.4424, -0.0339, 0.8962, -0.08436, -0.2663, 0.9602, -0.1188, 0.9114, 0.394, 0.02772, 0.9522, 0.3043, -0.009398, 0.9999, 0.0141, 0.02772, 0.9522, 0.3043, -0.1188, 0.9114, 0.394, -0.08436, -0.2663, 0.9602, -0.2768, 0.904, 0.3258, -0.1188, 0.9114, 0.394, -0.009398, 0.9999, 0.0141, -0.2768, 0.904, 0.3258, -0.1915, 0.9813, 0.01786, -0.867, 0.413, 0.2788, -0.4424, -0.0339, 0.8962, -0.2768, 0.904, 0.3258, -0.867, 0.413, 0.2788, -0.1915, 0.9813, 0.01786, -0.2768, 0.904, 0.3258, -0.009398, 0.9999, 0.0141, 0.1105, 0.9736, 0.1996, 0.7217, 0.5656, 0.3989, 0.2189, 0.9625, 0.1604, 0.7217, 0.5656, 0.3989, 0.1105, 0.9736, 0.1996, 0.1702, -0.0164, 0.9853, 0.1105, 0.9736, 0.1996, 0.02772, 0.9522, 0.3043, 0.1702, -0.0164, 0.9853, 0.1105, 0.9736, 0.1996, 0.1075, 0.994, 0.02016, 0.04113, 0.9988, 0.02523, 0.1075, 0.994, 0.02016, 0.1105, 0.9736, 0.1996, 0.2189, 0.9625, 0.1604, 0.02772, 0.9522, 0.3043, 0.1105, 0.9736, 0.1996, 0.04113, 0.9988, 0.02523, 0.04113, 0.9988, 0.02523, 0.1075, 0.994, 0.02016, 0.02364, 0.9997, -0.00487, 0.1075, 0.994, 0.02016, 0.1894, 0.9819, 0.004428, 0.02364, 0.9997, -0.00487, 0.1894, 0.9819, 0.004428, 0.1075, 0.994, 0.02016, 0.7217, 0.5656, 0.3989, 0.7217, 0.5656, 0.3989, 0.1075, 0.994, 0.02016, 0.2189, 0.9625, 0.1604, 0.1042, 0.9842, -0.1433, 0.3578, 0.9044, -0.2323, 0.3887, 0.6607, -0.6422, 0.3887, 0.6607, -0.6422, 0.3578, 0.9044, -0.2323, 0.6152, 0.7184, -0.3247, 0.3578, 0.9044, -0.2323, 0.1042, 0.9842, -0.1433, 0.2385, 0.9694, -0.05801, 0.3578, 0.9044, -0.2323, 0.2385, 0.9694, -0.05801, 0.6152, 0.7184, -0.3247, 0.3002, 0.9532, -0.03588, 0.1894, 0.9819, 0.004428, 0.7217, 0.5656, 0.3989, 0.3002, 0.9532, -0.03588, 0.7217, 0.5656, 0.3989, 0.8807, 0.4725, -0.0336, 0.2385, 0.9694, -0.05801, 0.3002, 0.9532, -0.03588, 0.6152, 0.7184, -0.3247, 0.6152, 0.7184, -0.3247, 0.3002, 0.9532, -0.03588, 0.8807, 0.4725, -0.0336, 0.1894, 0.9819, 0.004428, 0.3002, 0.9532, -0.03588, 0.02364, 0.9997, -0.00487, 0.3002, 0.9532, -0.03588, 0.2385, 0.9694, -0.05801, 0.02364, 0.9997, -0.00487, -0.6595, 0.6258, -0.4164, -0.1915, 0.9813, 0.01786, -0.03575, 0.999, -0.02763, -0.1915, 0.9813, 0.01786, -0.6595, 0.6258, -0.4164, -0.867, 0.413, 0.2788, -0.1915, 0.9813, 0.01786, -0.009398, 0.9999, 0.0141, -0.03575, 0.999, -0.02763, 0.02772, 0.9522, 0.3043, 0.04113, 0.9988, 0.02523, -0.009398, 0.9999, 0.0141, 0.02772, 0.9522, 0.3043, -0.08436, -0.2663, 0.9602, 0.1702, -0.0164, 0.9853, -0.009398, 0.9999, 0.0141, 0.04113, 0.9988, 0.02523, 0.02364, 0.9997, -0.00487, -0.2275, 0.8052, -0.5476, 0.1042, 0.9842, -0.1433, 0.3887, 0.6607, -0.6422, 0.1042, 0.9842, -0.1433, -0.2275, 0.8052, -0.5476, -0.0182, 0.9964, -0.08328, 0.1042, 0.9842, -0.1433, -0.0182, 0.9964, -0.08328, 0.02364, 0.9997, -0.00487, 0.2385, 0.9694, -0.05801, 0.1042, 0.9842, -0.1433, 0.02364, 0.9997, -0.00487, -0.2275, 0.8052, -0.5476, -0.6595, 0.6258, -0.4164, -0.03575, 0.999, -0.02763, -0.2275, 0.8052, -0.5476, -0.03575, 0.999, -0.02763, -0.0182, 0.9964, -0.08328, -0.6595, 0.6258, -0.4164, -0.2275, 0.8052, -0.5476, -0.2994, -0.8081, -0.5072, -0.2994, -0.8081, -0.5072, -0.2275, 0.8052, -0.5476, -0.0194, -0.9121, -0.4096, -0.2275, 0.8052, -0.5476, 0.3887, 0.6607, -0.6422, -0.0194, -0.9121, -0.4096, -0.8902, -0.4446, -0.09951, -0.6595, 0.6258, -0.4164, -0.6758, -0.6616, -0.3249, -0.6595, 0.6258, -0.4164, -0.8902, -0.4446, -0.09951, -0.867, 0.413, 0.2788, -0.6758, -0.6616, -0.3249, -0.6595, 0.6258, -0.4164, -0.2994, -0.8081, -0.5072, -0.03575, 0.999, -0.02763, -0.009398, 0.9999, 0.0141, 0.02364, 0.9997, -0.00487, -0.04757, -0.9728, -0.2268, -0.3297, -0.9367, -0.1179, -0.1925, -0.9554, -0.2242, -0.1925, -0.9554, -0.2242, -0.2994, -0.8081, -0.5072, -0.04757, -0.9728, -0.2268, -0.3297, -0.9367, -0.1179, -0.2994, -0.8081, -0.5072, -0.1925, -0.9554, -0.2242, 0.6802, -0.7218, 0.1277, 0.8807, 0.4725, -0.0336, 0.7217, 0.5656, 0.3989, 0.4699, -0.853, -0.227, 0.8807, 0.4725, -0.0336, 0.6802, -0.7218, 0.1277, 0.08066, -0.9893, -0.1212, 0.4699, -0.853, -0.227, 0.6802, -0.7218, 0.1277, 0.6802, -0.7218, 0.1277, 0.4211, -0.7249, 0.5452, 0.08066, -0.9893, -0.1212, 0.7217, 0.5656, 0.3989, 0.4211, -0.7249, 0.5452, 0.6802, -0.7218, 0.1277, 0.003601, -0.768, 0.6405, -0.08436, -0.2663, 0.9602, -0.1488, -0.6219, 0.7688, 0.003601, -0.768, 0.6405, 0.1702, -0.0164, 0.9853, -0.08436, -0.2663, 0.9602, 0.4211, -0.7249, 0.5452, 0.1702, -0.0164, 0.9853, 0.003601, -0.768, 0.6405, -0.1488, -0.6219, 0.7688, -0.08706, -0.9959, 0.02326, 0.003601, -0.768, 0.6405, 0.08066, -0.9893, -0.1212, 0.4211, -0.7249, 0.5452, 0.003601, -0.768, 0.6405, 0.003601, -0.768, 0.6405, -0.08706, -0.9959, 0.02326, 0.08066, -0.9893, -0.1212, 0.1041, -0.8875, -0.4489, 0.3887, 0.6607, -0.6422, 0.3342, -0.7653, -0.5501, 0.3887, 0.6607, -0.6422, 0.1041, -0.8875, -0.4489, -0.0194, -0.9121, -0.4096, 0.3887, 0.6607, -0.6422, 0.6152, 0.7184, -0.3247, 0.3342, -0.7653, -0.5501, -0.4424, -0.0339, 0.8962, -0.5118, -0.69, 0.5118, -0.1488, -0.6219, 0.7688, -0.5118, -0.69, 0.5118, -0.08706, -0.9959, 0.02326, -0.1488, -0.6219, 0.7688, -0.1488, -0.6219, 0.7688, -0.08436, -0.2663, 0.9602, -0.4424, -0.0339, 0.8962, -0.0182, 0.9964, -0.08328, -0.03575, 0.999, -0.02763, 0.02364, 0.9997, -0.00487, -0.6758, -0.6616, -0.3249, -0.3297, -0.9367, -0.1179, -0.8902, -0.4446, -0.09951, -0.3297, -0.9367, -0.1179, -0.5118, -0.69, 0.5118, -0.8902, -0.4446, -0.09951, -0.8902, -0.4446, -0.09951, -0.5118, -0.69, 0.5118, -0.867, 0.413, 0.2788, -0.6758, -0.6616, -0.3249, -0.2994, -0.8081, -0.5072, -0.3297, -0.9367, -0.1179, -0.04757, -0.9728, -0.2268, 0.02921, -0.9565, -0.2904, 0.08066, -0.9893, -0.1212, -0.02213, -0.9518, -0.3058, 0.02921, -0.9565, -0.2904, -0.04757, -0.9728, -0.2268, 0.08066, -0.9893, -0.1212, -0.08706, -0.9959, 0.02326, -0.04757, -0.9728, -0.2268, -0.04757, -0.9728, -0.2268, -0.08706, -0.9959, 0.02326, -0.3297, -0.9367, -0.1179, -0.04757, -0.9728, -0.2268, -0.2994, -0.8081, -0.5072, -0.02213, -0.9518, -0.3058, 0.7217, 0.5656, 0.3989, 0.1702, -0.0164, 0.9853, 0.4211, -0.7249, 0.5452, 0.08066, -0.9893, -0.1212, 0.02921, -0.9565, -0.2904, 0.4699, -0.853, -0.227, 0.4699, -0.853, -0.227, 0.3342, -0.7653, -0.5501, 0.6152, 0.7184, -0.3247, 0.6152, 0.7184, -0.3247, 0.8807, 0.4725, -0.0336, 0.4699, -0.853, -0.227, 0.3342, -0.7653, -0.5501, 0.02921, -0.9565, -0.2904, 0.1041, -0.8875, -0.4489, 0.02921, -0.9565, -0.2904, -0.0194, -0.9121, -0.4096, 0.1041, -0.8875, -0.4489, 0.4699, -0.853, -0.227, 0.02921, -0.9565, -0.2904, 0.3342, -0.7653, -0.5501, -0.4424, -0.0339, 0.8962, -0.867, 0.413, 0.2788, -0.5118, -0.69, 0.5118, -0.3297, -0.9367, -0.1179, -0.08706, -0.9959, 0.02326, -0.5118, -0.69, 0.5118, -0.02213, -0.9518, -0.3058, -0.0194, -0.9121, -0.4096, 0.02921, -0.9565, -0.2904, -0.2994, -0.8081, -0.5072, -0.0194, -0.9121, -0.4096, -0.02213, -0.9518, -0.3058])] * 3)])
arm_rock_worn_cluster001_qc_skeleton = bpy.data.armatures.new('rock_worn_cluster001.qc_skeleton')  # bones are not reproduced

# ---- objects
ob_rock_worn_cluster001_qc_skeleton = bpy.data.objects.new('rock_worn_cluster001.qc_skeleton', arm_rock_worn_cluster001_qc_skeleton)
ob_rock_worn_cluster001 = bpy.data.objects.new('rock_worn_cluster001', me_rock_worn_cluster001)
ob_rock_worn_cluster001_physics = bpy.data.objects.new('rock_worn_cluster001_physics', me_rock_worn_cluster001_physics)

# ---- transforms, parenting, visibility, modifiers, constraints
ob_rock_worn_cluster001_qc_skeleton.location = (0.0, 0.0, 0.0)
ob_rock_worn_cluster001_qc_skeleton.show_in_front = True
ob_rock_worn_cluster001_qc_skeleton.lineart.crease_threshold = 0.0
ob_rock_worn_cluster001.parent = ob_rock_worn_cluster001_qc_skeleton
ob_rock_worn_cluster001.location = (0.0, 0.0, 0.0)
ob_rock_worn_cluster001.lineart.crease_threshold = 0.0
_vg = ob_rock_worn_cluster001.vertex_groups.new(name='static_prop')
_vg.add([0, 1, 2, 3, 4, 5, 6, 7, 8, 9, 10, 11, 12, 13, 14, 15, 16, 17, 18, 19, 20, 21, 22, 23, 24, 25, 26, 27, 28, 29, 30, 31, 32, 33, 34, 35, 36, 37, 38, 39, 40, 41, 42, 43, 44, 45, 46, 47, 48, 49, 50, 51, 52, 53, 54, 55, 56, 57, 58, 59, 60, 61, 62, 63, 64, 65, 66, 67, 68, 69, 70, 71, 72, 73, 74, 75, 76, 77, 78, 79, 80, 81, 82, 83, 84, 85, 86, 87, 88, 89, 90, 91, 92, 93, 94, 95, 96, 97, 98, 99, 100, 101, 102, 103, 104, 105, 106, 107, 108, 109, 110, 111, 112, 113, 114, 115, 116, 117, 118, 119, 120, 121, 122, 123, 124, 125, 126, 127, 128, 129, 130, 131, 132, 133, 134, 135, 136, 137, 138, 139, 140, 141, 142, 143, 144], 1.0, 'REPLACE')
_m = ob_rock_worn_cluster001.modifiers.new('Armature', 'ARMATURE')
_m.object = ob_rock_worn_cluster001_qc_skeleton
ob_rock_worn_cluster001_physics.parent = ob_rock_worn_cluster001_qc_skeleton
ob_rock_worn_cluster001_physics.location = (0.0, 0.0, 0.0)
ob_rock_worn_cluster001_physics.display_type = 'SOLID'
ob_rock_worn_cluster001_physics.show_wire = True
ob_rock_worn_cluster001_physics.lineart.crease_threshold = 0.0
_vg = ob_rock_worn_cluster001_physics.vertex_groups.new(name='static_prop')
_vg.add([0, 1, 2, 3, 4, 5, 6, 7, 8, 9, 10, 11, 12, 13, 14, 15, 16, 17, 18, 19, 20, 21, 22, 23, 24, 25, 26, 27, 28, 29, 30, 31, 32, 33, 34, 35, 36, 37, 38, 39, 40, 41, 42, 43, 44, 45], 1.0, 'REPLACE')
_m = ob_rock_worn_cluster001_physics.modifiers.new('Armature', 'ARMATURE')
_m.object = ob_rock_worn_cluster001_qc_skeleton

# ---- collection membership
scene.collection.objects.link(ob_rock_worn_cluster001_qc_skeleton)
scene.collection.objects.link(ob_rock_worn_cluster001)
scene.collection.objects.link(ob_rock_worn_cluster001_physics)
col_rock_worn_cluster001.objects.link(ob_rock_worn_cluster001_qc_skeleton)
col_rock_worn_cluster001.objects.link(ob_rock_worn_cluster001)
col_rock_worn_cluster001.objects.link(ob_rock_worn_cluster001_physics)

# ---- scene / render settings (as saved in the file)
scene.frame_start = 1; scene.frame_end = 250; scene.frame_set(0)
scene.render.engine = 'BLENDER_EEVEE_NEXT'
scene.cycles.use_denoising = False
scene.cycles.samples = 128
scene.cycles.sampling_pattern = 'TABULATED_SOBOL'
scene.cycles.use_adaptive_sampling = False
scene.cycles.use_light_tree = False
scene.view_settings.view_transform = 'Filmic'
bpy.context.view_layer.update()

# ---- added for rendering (the .blend has no active camera and no usable light): camera, sun + grey world if the file has none
cam_auto = bpy.data.cameras.new('AutoCamera')
cam_auto.lens = 50.0
cam_auto.sensor_width = 36.0
cam_auto.clip_end = 1000.0
ob_auto_camera = bpy.data.objects.new('AutoCamera', cam_auto)
scene.collection.objects.link(ob_auto_camera)
ob_auto_camera.location = (44.0558, -52.2537, 36.7432)
ob_auto_camera.rotation_euler = (1.09748, -7.21219e-08, 0.694738)
scene.camera = ob_auto_camera
light_auto_sun = bpy.data.lights.new('AutoSun', 'SUN')
light_auto_sun.energy = 3.0
light_auto_sun.angle = 0.0523599
ob_auto_sun = bpy.data.objects.new('AutoSun', light_auto_sun)
scene.collection.objects.link(ob_auto_sun)
ob_auto_sun.rotation_euler = (0.872665, 0.174533, 0.523599)
if scene.world is None:
    world_auto = bpy.data.worlds.new('AutoWorld')
    world_auto.color = (0.3, 0.3, 0.3)
    scene.world = world_auto
bpy.context.view_layer.update()

